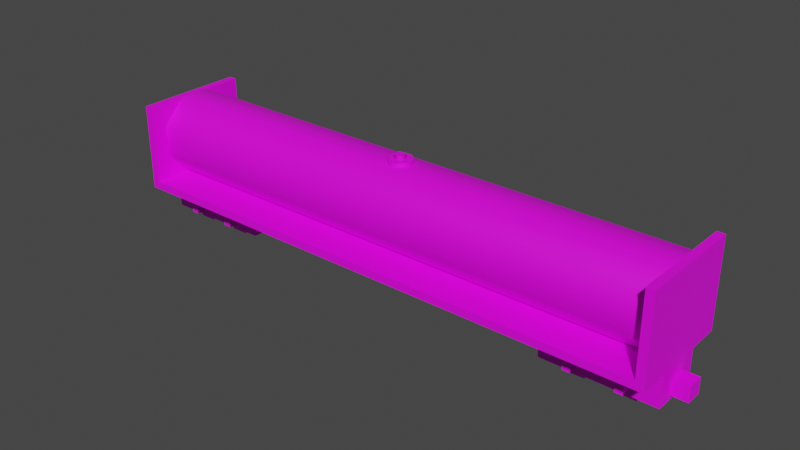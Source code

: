 # Source: zf8t.blend  (saved by Blender 3.6.13; exported with 4.5.12 LTS)
import bpy
from mathutils import Matrix  # noqa: F401  (used for matrix-valued properties, if any)

bpy.ops.wm.read_factory_settings(use_empty=True)
scene = bpy.context.scene
scene.name = 'Scene'

# ---- collections
col_collection = bpy.data.collections.new('Collection'); scene.collection.children.link(col_collection)

# ---- images (referenced by path relative to the original .blend; pixels are not part of the script)
import os
ASSET_DIR = os.environ.get("B2B_ASSET_DIR", "")  # directory of the original .blend (textures are referenced by path, not embedded)
HERE = os.path.dirname(os.path.abspath(__file__))  # packed textures are extracted next to this script under _unpacked/

def load_image(name, relpath, width, height, colorspace="sRGB"):
    """Load a texture the original file referenced (path relative to the .blend, or extracted next to this script)."""
    p = next((c for c in (os.path.join(HERE, relpath), os.path.join(ASSET_DIR, relpath)) if relpath and os.path.exists(c)), "")
    if p:
        img = bpy.data.images.load(p, check_existing=True)
        img.name = name
    else:  # same state as the original file: an image datablock whose file is absent (Cycles renders it pink)
        img = bpy.data.images.new(name, width, height)
        img.source = "FILE"
        img.filepath = "//" + (relpath or name)
    img.colorspace_settings.name = colorspace
    return img
img_wheel_png = load_image('wheel.png', 'wheel.png', 1024, 1024, 'sRGB')
img_carriage_base_png = load_image('carriage_base.png', 'carriage_base.png', 1024, 1024, 'sRGB')
img_coupler_png = load_image('coupler.png', 'coupler.png', 1024, 1024, 'sRGB')

# ---- materials (node trees are filled in below, after node groups)
mat_wheel = bpy.data.materials.new('Wheel')
mat_wheel.use_transparent_shadow = False
mat_coachbase = bpy.data.materials.new('CoachBase')
mat_coachbase.use_transparent_shadow = False
mat_coupler = bpy.data.materials.new('Coupler')
mat_coupler.use_transparent_shadow = False

# ---- node groups
ng_auto_smooth = bpy.data.node_groups.new('Auto Smooth', 'GeometryNodeTree')
_s = ng_auto_smooth.interface.new_socket(name='Geometry', in_out='OUTPUT', socket_type='NodeSocketGeometry')
_s = ng_auto_smooth.interface.new_socket(name='Geometry', in_out='INPUT', socket_type='NodeSocketGeometry')
_s = ng_auto_smooth.interface.new_socket(name='Angle', in_out='INPUT', socket_type='NodeSocketFloat')
_s.subtype = 'ANGLE'
_s.min_value = 0.0
_s.max_value = 3.142
ng_auto_smooth.is_modifier = True
_N = ng_auto_smooth.nodes; _L = ng_auto_smooth.links
n0 = _N.new('NodeGroupOutput'); n0.name = 'Group Output'; n0.location = (480, -100)
n1 = _N.new('NodeGroupInput'); n1.name = 'Group Input'; n1.location = (-420, -300)
n2 = _N.new('NodeGroupInput'); n2.name = 'Group Input.001'; n2.location = (-60, -100)
n3 = _N.new('GeometryNodeSetShadeSmooth'); n3.name = 'Set Shade Smooth'; n3.location = (120, -100)
n3.domain = 'EDGE'
n4 = _N.new('GeometryNodeSetShadeSmooth'); n4.name = 'Set Shade Smooth.001'; n4.location = (300, -100)
n5 = _N.new('GeometryNodeInputMeshEdgeAngle'); n5.name = 'Edge Angle'; n5.location = (-420, -220)
n6 = _N.new('GeometryNodeInputEdgeSmooth'); n6.name = 'Is Edge Smooth'; n6.location = (-60, -160)
n7 = _N.new('GeometryNodeInputShadeSmooth'); n7.name = 'Is Face Smooth'; n7.location = (-240, -340)
n8 = _N.new('FunctionNodeBooleanMath'); n8.name = 'Boolean Math'; n8.location = (-60, -220)
n9 = _N.new('FunctionNodeCompare'); n9.name = 'Compare'; n9.location = (-240, -180)
n9.operation = 'LESS_EQUAL'
_L.new(n5.outputs[0], n9.inputs[0])
_L.new(n4.outputs[0], n0.inputs[0])
_L.new(n1.outputs[1], n9.inputs[1])
_L.new(n9.outputs[0], n8.inputs[0])
_L.new(n7.outputs[0], n8.inputs[1])
_L.new(n2.outputs[0], n3.inputs[0])
_L.new(n6.outputs[0], n3.inputs[1])
_L.new(n3.outputs[0], n4.inputs[0])
_L.new(n8.outputs[0], n3.inputs[2])
n0.is_active_output = True

# ---- material node trees
mat_wheel.use_nodes = True; mat_wheel.node_tree.nodes.clear()
_N = mat_wheel.node_tree.nodes; _L = mat_wheel.node_tree.links
n0 = _N.new('ShaderNodeBsdfPrincipled'); n0.name = 'Principled BSDF'; n0.location = (10, 300)
n0.distribution = 'GGX'
n0.subsurface_method = 'RANDOM_WALK_SKIN'
n0.inputs[3].default_value = 1.45
n0.inputs[27].default_value = (0.0, 0.0, 0.0, 1.0)
n0.inputs[28].default_value = 1.0
n1 = _N.new('ShaderNodeOutputMaterial'); n1.name = 'Material Output'; n1.location = (300, 300)
n2 = _N.new('ShaderNodeTexImage'); n2.name = 'Image Texture'; n2.location = (-280, 280)
n2.image = img_wheel_png
n2.interpolation = 'Closest'
_L.new(n0.outputs[0], n1.inputs[0])
_L.new(n2.outputs[0], n0.inputs[0])
n1.is_active_output = True
mat_coachbase.use_nodes = True; mat_coachbase.node_tree.nodes.clear()
_N = mat_coachbase.node_tree.nodes; _L = mat_coachbase.node_tree.links
n0 = _N.new('ShaderNodeBsdfPrincipled'); n0.name = 'Principled BSDF'; n0.location = (10, 300)
n0.distribution = 'GGX'
n0.subsurface_method = 'RANDOM_WALK_SKIN'
n0.inputs[3].default_value = 1.45
n0.inputs[27].default_value = (0.0, 0.0, 0.0, 1.0)
n0.inputs[28].default_value = 1.0
n1 = _N.new('ShaderNodeOutputMaterial'); n1.name = 'Material Output'; n1.location = (300, 300)
n2 = _N.new('ShaderNodeTexImage'); n2.name = 'Image Texture'; n2.location = (-280, 280)
n2.image = img_carriage_base_png
n2.interpolation = 'Closest'
_L.new(n0.outputs[0], n1.inputs[0])
_L.new(n2.outputs[0], n0.inputs[0])
n1.is_active_output = True
mat_coupler.use_nodes = True; mat_coupler.node_tree.nodes.clear()
_N = mat_coupler.node_tree.nodes; _L = mat_coupler.node_tree.links
n0 = _N.new('ShaderNodeBsdfPrincipled'); n0.name = 'Principled BSDF'; n0.location = (10, 300)
n0.distribution = 'GGX'
n0.subsurface_method = 'RANDOM_WALK_SKIN'
n0.inputs[3].default_value = 1.45
n0.inputs[27].default_value = (0.0, 0.0, 0.0, 1.0)
n0.inputs[28].default_value = 1.0
n1 = _N.new('ShaderNodeOutputMaterial'); n1.name = 'Material Output'; n1.location = (300, 300)
n2 = _N.new('ShaderNodeTexImage'); n2.name = 'Image Texture'; n2.location = (-280, 280)
n2.image = img_coupler_png
n2.interpolation = 'Closest'
_L.new(n0.outputs[0], n1.inputs[0])
_L.new(n2.outputs[0], n0.inputs[0])
n1.is_active_output = True

# ---- world
world_world = bpy.data.worlds.new('World'); scene.world = world_world
world_world.use_nodes = True; world_world.node_tree.nodes.clear()
_N = world_world.node_tree.nodes; _L = world_world.node_tree.links
n0 = _N.new('ShaderNodeOutputWorld'); n0.name = 'World Output'; n0.location = (300, 300)
n1 = _N.new('ShaderNodeBackground'); n1.name = 'Background'; n1.location = (10, 300)
n1.inputs[0].default_value = (0.05088, 0.05088, 0.05088, 1.0)
_L.new(n1.outputs[0], n0.inputs[0])
n0.is_active_output = True
world_world.color = (0.05088, 0.05088, 0.05088)
world_world.use_sun_shadow = False
world_world.sun_shadow_jitter_overblur = 0.0

# ---- meshes
me_cube_001 = bpy.data.meshes.new('Cube.001')
me_cube_001.from_pydata([(-1.0, 1.0, -2.0), (-1.0, 1.0, 2.0), (-2.0, 1.0, 1.0), (-1.0, 2.0, -2.0), (-2.0, 2.0, -1.0), (-2.0, 2.0, 1.0), (-1.0, 2.0, 2.0), (1.0, 1.0, -2.0), (2.0, 1.0, -1.0), (1.0, 1.0, 2.0), (2.0, 2.0, -1.0), (1.0, 2.0, -2.0), (1.0, 2.0, 2.0), (2.0, 2.0, 1.0), (-2.5, 0.9, -1.0), (-1.0, 0.9, 2.5), (1.0, 0.9, -2.5), (2.5, 0.9, 1.0), (-1.0, 1.0, -1.0), (-1.0, 1.0, 1.0), (-1.0, 2.0, -1.0), (-1.0, 2.0, 1.0), (1.0, 1.0, -1.0), (1.0, 1.0, 1.0), (1.0, 2.0, -1.0), (1.0, 2.0, 1.0), (-0.5, -4.0, -0.5), (-0.5, -4.0, 0.5), (-0.5, 4.0, -0.5), (-0.5, 4.0, 0.5), (0.5, -4.0, -0.5), (0.5, -4.0, 0.5), (0.5, 4.0, -0.5), (0.5, 4.0, 0.5), (-1.0, 0.9, -2.0), (-2.0, 0.9, -1.0), (-2.0, 0.9, 1.0), (-1.0, 0.9, 2.0), (2.0, 0.9, -1.0), (1.0, 0.9, -2.0), (1.0, 0.9, 2.0), (2.0, 0.9, 1.0), (-1.0, 0.9, -2.5), (-2.5, 0.9, 1.0), (2.5, 0.9, -1.0), (1.0, 0.9, 2.5), (-2.0, 1.0, -1.0), (2.0, 1.0, 1.0), (2.0, -1.0, -1.0), (1.0, -1.0, -2.0), (2.0, -1.0, 1.0), (1.0, -2.0, -2.0), (2.0, -2.0, -1.0), (2.0, -2.0, 1.0), (1.0, -2.0, 2.0), (-1.0, -1.0, -2.0), (-2.0, -1.0, -1.0), (-2.0, -1.0, 1.0), (-1.0, -1.0, 2.0), (-2.0, -2.0, -1.0), (-1.0, -2.0, -2.0), (-1.0, -2.0, 2.0), (-2.0, -2.0, 1.0), (2.5, -0.9, -1.0), (1.0, -0.9, 2.5), (2.5, -0.9, 1.0), (-1.0, -0.9, -2.5), (-2.5, -0.9, 1.0), (-2.5, -0.9, -1.0), (1.0, -1.0, -1.0), (1.0, -1.0, 1.0), (1.0, -2.0, -1.0), (1.0, -2.0, 1.0), (-1.0, -1.0, -1.0), (-1.0, -1.0, 1.0), (-1.0, -2.0, -1.0), (-1.0, -2.0, 1.0), (1.0, -0.9, -2.0), (2.0, -0.9, -1.0), (2.0, -0.9, 1.0), (1.0, -0.9, 2.0), (-2.0, -0.9, -1.0), (-1.0, -0.9, -2.0), (-1.0, -0.9, 2.0), (-2.0, -0.9, 1.0), (1.0, -0.9, -2.5), (-1.0, -0.9, 2.5), (1.0, -1.0, 2.0)], [], [(3, 11, 7, 0), (10, 13, 47, 8), (12, 6, 1, 9), (46, 2, 5, 4), (3, 0, 46, 4), (1, 6, 5, 2), (7, 11, 10, 8), (12, 9, 47, 13), (35, 34, 39, 38, 41, 40, 37, 36), (18, 19, 23, 22), (18, 20, 21, 19), (10, 24, 25, 13), (24, 22, 23, 25), (12, 25, 21, 6), (20, 18, 22, 24), (25, 23, 19, 21), (12, 13, 25), (4, 5, 21, 20), (5, 6, 21), (3, 20, 24, 11), (3, 4, 20), (10, 11, 24), (26, 27, 29, 28), (32, 33, 31, 30), (28, 32, 30, 26), (33, 29, 27, 31), (15, 37, 40, 45), (45, 40, 41, 17), (44, 17, 41, 38), (44, 38, 39, 16), (16, 39, 34, 42), (14, 35, 36, 43), (43, 36, 37, 15), (42, 34, 35, 14), (15, 45, 9, 1), (45, 17, 47, 9), (44, 8, 47, 17), (44, 16, 7, 8), (16, 42, 0, 7), (14, 43, 2, 46), (43, 15, 1, 2), (42, 14, 46, 0), (51, 60, 55, 49), (59, 62, 57, 56), (61, 54, 87, 58), (48, 50, 53, 52), (51, 49, 48, 52), (87, 54, 53, 50), (55, 60, 59, 56), (61, 58, 57, 62), (78, 77, 82, 81, 84, 83, 80, 79), (69, 70, 74, 73), (69, 71, 72, 70), (59, 75, 76, 62), (75, 73, 74, 76), (61, 76, 72, 54), (71, 69, 73, 75), (76, 74, 70, 72), (61, 62, 76), (52, 53, 72, 71), (53, 54, 72), (51, 71, 75, 60), (51, 52, 71), (59, 60, 75), (64, 80, 83, 86), (86, 83, 84, 67), (68, 67, 84, 81), (68, 81, 82, 66), (66, 82, 77, 85), (63, 78, 79, 65), (65, 79, 80, 64), (85, 77, 78, 63), (64, 86, 58, 87), (86, 67, 57, 58), (68, 56, 57, 67), (68, 66, 55, 56), (66, 85, 49, 55), (63, 65, 50, 48), (65, 64, 87, 50), (85, 63, 48, 49), (28, 29, 33, 32), (26, 30, 31, 27)])
me_cube_001.polygons.foreach_set('use_smooth', [True] * 82)
_k = set([(0, 7), (0, 46), (1, 2), (1, 9), (2, 46), (3, 4), (3, 11), (4, 5), (5, 6), (6, 12), (7, 8), (8, 47), (9, 47), (10, 11), (10, 13), (12, 13), (18, 19), (18, 20), (18, 22), (19, 21), (19, 23), (20, 21), (20, 24), (21, 25), (22, 23), (22, 24), (23, 25), (24, 25), (26, 27), (26, 30), (27, 31), (28, 29), (28, 32), (29, 33), (30, 31), (32, 33), (48, 49), (48, 50), (49, 55), (50, 87), (51, 52), (51, 60), (52, 53), (53, 54), (54, 61), (55, 56), (56, 57), (57, 58), (58, 87), (59, 60), (59, 62), (61, 62), (69, 70), (69, 73), (70, 74), (71, 72), (71, 75), (72, 76), (73, 74), (75, 76)])
me_cube_001.attributes.new('sharp_edge', 'BOOLEAN', 'EDGE').data.foreach_set('value', [ (min(e.vertices), max(e.vertices)) in _k for e in me_cube_001.edges])
_uv = me_cube_001.uv_layers.new(name='UVMap')
_uv.uv.foreach_set('vector', [0.0625, 0.5625, 0.1875, 0.5625, 0.1875, 0.5, 0.0625, 0.5, 0.25, 0.4375, 0.375, 0.4375, 0.375, 0.5, 0.25, 0.5, 0.1875, 0.5, 0.0625, 0.5, 0.0625, 0.4375, 0.1875, 0.4375, 0.25, 0.5625, 0.375, 0.5625, 0.375, 0.5, 0.25, 0.5, 0.0625, 0.5625, 0.0625, 0.5, 0.0, 0.5, 0.0, 0.5625, 0.0625, 0.4375, 0.0625, 0.5, 0.0, 0.5, 0.0, 0.4375, 0.1875, 0.4375, 0.1875, 0.5, 0.25, 0.5, 0.25, 0.4375, 0.1875, 0.5625, 0.1875, 0.5, 0.25, 0.5, 0.25, 0.5625, 0.6875, 0.125, 0.75, 0.0625, 0.875, 0.0625, 0.9375, 0.125, 0.9375, 0.25, 0.875, 0.3125, 0.75, 0.3125, 0.6875, 0.25, 0.375, 0.125, 0.5, 0.125, 0.5, 0.25, 0.375, 0.25, 0.1875, 0.625, 0.25, 0.625, 0.25, 0.75, 0.1875, 0.75, 0.25, 0.0625, 0.1875, 0.0625, 0.1875, 0.1875, 0.25, 0.1875, 0.1875, 0.625, 0.125, 0.625, 0.125, 0.75, 0.1875, 0.75, 0.1875, 0.25, 0.1875, 0.1875, 0.0625, 0.1875, 0.0625, 0.25, 0.0, 0.625, 0.0625, 0.625, 0.0625, 0.75, 0.0, 0.75, 0.0625, 0.75, 0.125, 0.75, 0.125, 0.625, 0.0625, 0.625, 0.1875, 0.25, 0.25, 0.1875, 0.1875, 0.1875, 0.0, 0.0625, 0.0, 0.1875, 0.0625, 0.1875, 0.0625, 0.0625, 0.0, 0.1875, 0.0625, 0.25, 0.0625, 0.1875, 0.0625, 0.0, 0.0625, 0.0625, 0.1875, 0.0625, 0.1875, 0.0, 0.0625, 0.0, 0.0, 0.0625, 0.0625, 0.0625, 0.25, 0.0625, 0.1875, 0.0, 0.1875, 0.0625, 0.375, 0.4375, 0.375, 0.5, 0.875, 0.5, 0.875, 0.4375, 0.875, 0.5625, 0.875, 0.625, 0.375, 0.625, 0.375, 0.5625, 0.875, 0.6875, 0.875, 0.625, 0.375, 0.625, 0.375, 0.6875, 0.875, 0.5, 0.875, 0.5625, 0.375, 0.5625, 0.375, 0.5, 0.75, 0.3438, 0.75, 0.3125, 0.875, 0.3125, 0.875, 0.3438, 0.875, 0.3438, 0.875, 0.3125, 0.9375, 0.25, 0.9688, 0.25, 0.9688, 0.125, 0.9688, 0.25, 0.9375, 0.25, 0.9375, 0.125, 0.9688, 0.125, 0.9375, 0.125, 0.875, 0.0625, 0.875, 0.03125, 0.875, 0.03125, 0.875, 0.0625, 0.75, 0.0625, 0.75, 0.03125, 0.6562, 0.125, 0.6875, 0.125, 0.6875, 0.25, 0.6562, 0.25, 0.6562, 0.25, 0.6875, 0.25, 0.75, 0.3125, 0.75, 0.3438, 0.75, 0.03125, 0.75, 0.0625, 0.6875, 0.125, 0.6562, 0.125, 0.375, 0.3438, 0.5, 0.3438, 0.5, 0.3125, 0.375, 0.3125, 0.5, 0.3438, 0.5938, 0.25, 0.5625, 0.25, 0.5, 0.3125, 0.5938, 0.125, 0.5625, 0.125, 0.5625, 0.25, 0.5938, 0.25, 0.5938, 0.125, 0.5, 0.03125, 0.5, 0.0625, 0.5625, 0.125, 0.5, 0.03125, 0.375, 0.03125, 0.375, 0.0625, 0.5, 0.0625, 0.2812, 0.125, 0.2812, 0.25, 0.3125, 0.25, 0.3125, 0.125, 0.2812, 0.25, 0.375, 0.3438, 0.375, 0.3125, 0.3125, 0.25, 0.375, 0.03125, 0.2812, 0.125, 0.3125, 0.125, 0.375, 0.0625, 0.0625, 0.5625, 0.1875, 0.5625, 0.1875, 0.5, 0.0625, 0.5, 0.25, 0.4375, 0.375, 0.4375, 0.375, 0.5, 0.25, 0.5, 0.1875, 0.5, 0.0625, 0.5, 0.0625, 0.4375, 0.1875, 0.4375, 0.25, 0.5625, 0.375, 0.5625, 0.375, 0.5, 0.25, 0.5, 0.0625, 0.5625, 0.0625, 0.5, 0.0, 0.5, 0.0, 0.5625, 0.0625, 0.4375, 0.0625, 0.5, 0.0, 0.5, 0.0, 0.4375, 0.1875, 0.4375, 0.1875, 0.5, 0.25, 0.5, 0.25, 0.4375, 0.1875, 0.5625, 0.1875, 0.5, 0.25, 0.5, 0.25, 0.5625, 0.6875, 0.125, 0.75, 0.0625, 0.875, 0.0625, 0.9375, 0.125, 0.9375, 0.25, 0.875, 0.3125, 0.75, 0.3125, 0.6875, 0.25, 0.375, 0.125, 0.5, 0.125, 0.5, 0.25, 0.375, 0.25, 0.1875, 0.625, 0.25, 0.625, 0.25, 0.75, 0.1875, 0.75, 0.25, 0.0625, 0.1875, 0.0625, 0.1875, 0.1875, 0.25, 0.1875, 0.1875, 0.625, 0.125, 0.625, 0.125, 0.75, 0.1875, 0.75, 0.1875, 0.25, 0.1875, 0.1875, 0.0625, 0.1875, 0.0625, 0.25, 0.0, 0.625, 0.0625, 0.625, 0.0625, 0.75, 0.0, 0.75, 0.0625, 0.75, 0.125, 0.75, 0.125, 0.625, 0.0625, 0.625, 0.1875, 0.25, 0.25, 0.1875, 0.1875, 0.1875, 0.0, 0.0625, 0.0, 0.1875, 0.0625, 0.1875, 0.0625, 0.0625, 0.0, 0.1875, 0.0625, 0.25, 0.0625, 0.1875, 0.0625, 0.0, 0.0625, 0.0625, 0.1875, 0.0625, 0.1875, 0.0, 0.0625, 0.0, 0.0, 0.0625, 0.0625, 0.0625, 0.25, 0.0625, 0.1875, 0.0, 0.1875, 0.0625, 0.75, 0.3438, 0.75, 0.3125, 0.875, 0.3125, 0.875, 0.3438, 0.875, 0.3438, 0.875, 0.3125, 0.9375, 0.25, 0.9688, 0.25, 0.9688, 0.125, 0.9688, 0.25, 0.9375, 0.25, 0.9375, 0.125, 0.9688, 0.125, 0.9375, 0.125, 0.875, 0.0625, 0.875, 0.03125, 0.875, 0.03125, 0.875, 0.0625, 0.75, 0.0625, 0.75, 0.03125, 0.6562, 0.125, 0.6875, 0.125, 0.6875, 0.25, 0.6562, 0.25, 0.6562, 0.25, 0.6875, 0.25, 0.75, 0.3125, 0.75, 0.3438, 0.75, 0.03125, 0.75, 0.0625, 0.6875, 0.125, 0.6562, 0.125, 0.375, 0.3438, 0.5, 0.3438, 0.5, 0.3125, 0.375, 0.3125, 0.5, 0.3438, 0.5938, 0.25, 0.5625, 0.25, 0.5, 0.3125, 0.5938, 0.125, 0.5625, 0.125, 0.5625, 0.25, 0.5938, 0.25, 0.5938, 0.125, 0.5, 0.03125, 0.5, 0.0625, 0.5625, 0.125, 0.5, 0.03125, 0.375, 0.03125, 0.375, 0.0625, 0.5, 0.0625, 0.2812, 0.125, 0.2812, 0.25, 0.3125, 0.25, 0.3125, 0.125, 0.2812, 0.25, 0.375, 0.3438, 0.375, 0.3125, 0.3125, 0.25, 0.375, 0.03125, 0.2812, 0.125, 0.3125, 0.125, 0.375, 0.0625, 0.9375, 0.5, 0.9375, 0.5625, 1.0, 0.5625, 1.0, 0.5, 0.9375, 0.625, 1.0, 0.625, 1.0, 0.6875, 0.9375, 0.6875])
me_cube_001.materials.append(mat_wheel)
me_cube_001.update()
me_cube_006 = bpy.data.meshes.new('Cube.006')
me_cube_006.from_pydata([(-1.0, 1.0, -2.0), (-1.0, 1.0, 2.0), (-2.0, 1.0, 1.0), (-1.0, 2.0, -2.0), (-2.0, 2.0, -1.0), (-2.0, 2.0, 1.0), (-1.0, 2.0, 2.0), (1.0, 1.0, -2.0), (2.0, 1.0, -1.0), (1.0, 1.0, 2.0), (2.0, 2.0, -1.0), (1.0, 2.0, -2.0), (1.0, 2.0, 2.0), (2.0, 2.0, 1.0), (-2.5, 0.9, -1.0), (-1.0, 0.9, -2.5), (-1.0, 0.9, 2.5), (1.0, 0.9, -2.5), (2.5, 0.9, -1.0), (2.5, 0.9, 1.0), (-1.0, 1.0, -1.0), (-1.0, 1.0, 1.0), (-1.0, 2.0, -1.0), (-1.0, 2.0, 1.0), (1.0, 1.0, -1.0), (1.0, 1.0, 1.0), (1.0, 2.0, -1.0), (1.0, 2.0, 1.0), (-0.5, -4.0, -0.5), (-0.5, -4.0, 0.5), (-0.5, 4.0, -0.5), (-0.5, 4.0, 0.5), (0.5, -4.0, 0.5), (0.5, 4.0, -0.5), (-1.0, 0.9, -2.0), (-2.0, 0.9, -1.0), (-2.0, 0.9, 1.0), (-1.0, 0.9, 2.0), (2.0, 0.9, -1.0), (1.0, 0.9, -2.0), (1.0, 0.9, 2.0), (2.0, 0.9, 1.0), (-2.5, 0.9, 1.0), (1.0, 0.9, 2.5), (-2.0, 1.0, -1.0), (2.0, 1.0, 1.0), (2.0, -1.0, -1.0), (1.0, -1.0, -2.0), (2.0, -1.0, 1.0), (1.0, -2.0, -2.0), (2.0, -2.0, -1.0), (2.0, -2.0, 1.0), (1.0, -2.0, 2.0), (-1.0, -1.0, -2.0), (-2.0, -1.0, -1.0), (-2.0, -1.0, 1.0), (-1.0, -1.0, 2.0), (-2.0, -2.0, -1.0), (-1.0, -2.0, -2.0), (-1.0, -2.0, 2.0), (-2.0, -2.0, 1.0), (2.5, -0.9, -1.0), (2.5, -0.9, 1.0), (1.0, -0.9, 2.5), (-1.0, -0.9, -2.5), (-1.0, -0.9, 2.5), (-2.5, -0.9, -1.0), (1.0, -1.0, -1.0), (1.0, -1.0, 1.0), (1.0, -2.0, -1.0), (1.0, -2.0, 1.0), (-1.0, -1.0, -1.0), (-1.0, -1.0, 1.0), (-1.0, -2.0, -1.0), (-1.0, -2.0, 1.0), (1.0, -0.9, -2.0), (2.0, -0.9, -1.0), (2.0, -0.9, 1.0), (1.0, -0.9, 2.0), (-2.0, -0.9, -1.0), (-1.0, -0.9, -2.0), (-1.0, -0.9, 2.0), (-2.0, -0.9, 1.0), (1.0, -0.9, -2.5), (-2.5, -0.9, 1.0), (1.0, -1.0, 2.0), (0.5, -4.0, -0.5), (0.5, 4.0, 0.5)], [], [(3, 11, 7, 0), (10, 13, 45, 8), (12, 6, 1, 9), (44, 2, 5, 4), (3, 0, 44, 4), (1, 6, 5, 2), (7, 11, 10, 8), (12, 9, 45, 13), (35, 34, 39, 38, 41, 40, 37, 36), (20, 21, 25, 24), (20, 22, 23, 21), (10, 26, 27, 13), (26, 24, 25, 27), (12, 27, 23, 6), (22, 20, 24, 26), (27, 25, 21, 23), (12, 13, 27), (4, 5, 23, 22), (5, 6, 23), (3, 22, 26, 11), (3, 4, 22), (10, 11, 26), (16, 37, 40, 43), (43, 40, 41, 19), (18, 19, 41, 38), (18, 38, 39, 17), (17, 39, 34, 15), (14, 35, 36, 42), (42, 36, 37, 16), (15, 34, 35, 14), (16, 43, 9, 1), (43, 19, 45, 9), (18, 8, 45, 19), (18, 17, 7, 8), (17, 15, 0, 7), (14, 42, 2, 44), (42, 16, 1, 2), (15, 14, 44, 0), (49, 58, 53, 47), (57, 60, 55, 54), (59, 52, 85, 56), (46, 48, 51, 50), (49, 47, 46, 50), (85, 52, 51, 48), (53, 58, 57, 54), (59, 56, 55, 60), (76, 75, 80, 79, 82, 81, 78, 77), (67, 68, 72, 71), (67, 69, 70, 68), (57, 73, 74, 60), (73, 71, 72, 74), (59, 74, 70, 52), (69, 67, 71, 73), (74, 72, 68, 70), (59, 60, 74), (50, 51, 70, 69), (51, 52, 70), (49, 69, 73, 58), (49, 50, 69), (57, 58, 73), (63, 78, 81, 65), (65, 81, 82, 84), (66, 84, 82, 79), (66, 79, 80, 64), (64, 80, 75, 83), (61, 76, 77, 62), (62, 77, 78, 63), (83, 75, 76, 61), (63, 65, 56, 85), (65, 84, 55, 56), (66, 54, 55, 84), (66, 64, 53, 54), (64, 83, 47, 53), (61, 62, 48, 46), (62, 63, 85, 48), (83, 61, 46, 47), (30, 31, 87, 33), (28, 86, 32, 29), (28, 29, 31, 30), (33, 87, 32, 86), (30, 33, 86, 28), (87, 31, 29, 32)])
me_cube_006.polygons.foreach_set('use_smooth', [True] * 82)
_k = set([(0, 7), (0, 44), (1, 2), (1, 9), (2, 44), (3, 4), (3, 11), (4, 5), (5, 6), (6, 12), (7, 8), (8, 45), (9, 45), (10, 11), (10, 13), (12, 13), (20, 21), (20, 22), (20, 24), (21, 23), (21, 25), (22, 23), (22, 26), (23, 27), (24, 25), (24, 26), (25, 27), (26, 27), (28, 29), (28, 86), (29, 32), (30, 31), (30, 33), (31, 87), (32, 86), (33, 87), (46, 47), (46, 48), (47, 53), (48, 85), (49, 50), (49, 58), (50, 51), (51, 52), (52, 59), (53, 54), (54, 55), (55, 56), (56, 85), (57, 58), (57, 60), (59, 60), (67, 68), (67, 71), (68, 72), (69, 70), (69, 73), (70, 74), (71, 72), (73, 74)])
me_cube_006.attributes.new('sharp_edge', 'BOOLEAN', 'EDGE').data.foreach_set('value', [ (min(e.vertices), max(e.vertices)) in _k for e in me_cube_006.edges])
_uv = me_cube_006.uv_layers.new(name='UVMap')
_uv.uv.foreach_set('vector', [0.0625, 0.5625, 0.1875, 0.5625, 0.1875, 0.5, 0.0625, 0.5, 0.25, 0.4375, 0.375, 0.4375, 0.375, 0.5, 0.25, 0.5, 0.1875, 0.5, 0.0625, 0.5, 0.0625, 0.4375, 0.1875, 0.4375, 0.25, 0.5625, 0.375, 0.5625, 0.375, 0.5, 0.25, 0.5, 0.0625, 0.5625, 0.0625, 0.5, 0.0, 0.5, 0.0, 0.5625, 0.0625, 0.4375, 0.0625, 0.5, 0.0, 0.5, 0.0, 0.4375, 0.1875, 0.4375, 0.1875, 0.5, 0.25, 0.5, 0.25, 0.4375, 0.1875, 0.5625, 0.1875, 0.5, 0.25, 0.5, 0.25, 0.5625, 0.6875, 0.125, 0.75, 0.0625, 0.875, 0.0625, 0.9375, 0.125, 0.9375, 0.25, 0.875, 0.3125, 0.75, 0.3125, 0.6875, 0.25, 0.375, 0.125, 0.5, 0.125, 0.5, 0.25, 0.375, 0.25, 0.1875, 0.625, 0.25, 0.625, 0.25, 0.75, 0.1875, 0.75, 0.25, 0.0625, 0.1875, 0.0625, 0.1875, 0.1875, 0.25, 0.1875, 0.1875, 0.625, 0.125, 0.625, 0.125, 0.75, 0.1875, 0.75, 0.1875, 0.25, 0.1875, 0.1875, 0.0625, 0.1875, 0.0625, 0.25, 0.0, 0.625, 0.0625, 0.625, 0.0625, 0.75, 0.0, 0.75, 0.0625, 0.75, 0.125, 0.75, 0.125, 0.625, 0.0625, 0.625, 0.1875, 0.25, 0.25, 0.1875, 0.1875, 0.1875, 0.0, 0.0625, 0.0, 0.1875, 0.0625, 0.1875, 0.0625, 0.0625, 0.0, 0.1875, 0.0625, 0.25, 0.0625, 0.1875, 0.0625, 0.0, 0.0625, 0.0625, 0.1875, 0.0625, 0.1875, 0.0, 0.0625, 0.0, 0.0, 0.0625, 0.0625, 0.0625, 0.25, 0.0625, 0.1875, 0.0, 0.1875, 0.0625, 0.75, 0.3438, 0.75, 0.3125, 0.875, 0.3125, 0.875, 0.3438, 0.875, 0.3438, 0.875, 0.3125, 0.9375, 0.25, 0.9688, 0.25, 0.9688, 0.125, 0.9688, 0.25, 0.9375, 0.25, 0.9375, 0.125, 0.9688, 0.125, 0.9375, 0.125, 0.875, 0.0625, 0.875, 0.03125, 0.875, 0.03125, 0.875, 0.0625, 0.75, 0.0625, 0.75, 0.03125, 0.6562, 0.125, 0.6875, 0.125, 0.6875, 0.25, 0.6562, 0.25, 0.6562, 0.25, 0.6875, 0.25, 0.75, 0.3125, 0.75, 0.3438, 0.75, 0.03125, 0.75, 0.0625, 0.6875, 0.125, 0.6562, 0.125, 0.375, 0.3438, 0.5, 0.3438, 0.5, 0.3125, 0.375, 0.3125, 0.5, 0.3438, 0.5938, 0.25, 0.5625, 0.25, 0.5, 0.3125, 0.5938, 0.125, 0.5625, 0.125, 0.5625, 0.25, 0.5938, 0.25, 0.5938, 0.125, 0.5, 0.03125, 0.5, 0.0625, 0.5625, 0.125, 0.5, 0.03125, 0.375, 0.03125, 0.375, 0.0625, 0.5, 0.0625, 0.2812, 0.125, 0.2812, 0.25, 0.3125, 0.25, 0.3125, 0.125, 0.2812, 0.25, 0.375, 0.3438, 0.375, 0.3125, 0.3125, 0.25, 0.375, 0.03125, 0.2812, 0.125, 0.3125, 0.125, 0.375, 0.0625, 0.0625, 0.5625, 0.1875, 0.5625, 0.1875, 0.5, 0.0625, 0.5, 0.25, 0.4375, 0.375, 0.4375, 0.375, 0.5, 0.25, 0.5, 0.1875, 0.5, 0.0625, 0.5, 0.0625, 0.4375, 0.1875, 0.4375, 0.25, 0.5625, 0.375, 0.5625, 0.375, 0.5, 0.25, 0.5, 0.0625, 0.5625, 0.0625, 0.5, 0.0, 0.5, 0.0, 0.5625, 0.0625, 0.4375, 0.0625, 0.5, 0.0, 0.5, 0.0, 0.4375, 0.1875, 0.4375, 0.1875, 0.5, 0.25, 0.5, 0.25, 0.4375, 0.1875, 0.5625, 0.1875, 0.5, 0.25, 0.5, 0.25, 0.5625, 0.6875, 0.125, 0.75, 0.0625, 0.875, 0.0625, 0.9375, 0.125, 0.9375, 0.25, 0.875, 0.3125, 0.75, 0.3125, 0.6875, 0.25, 0.375, 0.125, 0.5, 0.125, 0.5, 0.25, 0.375, 0.25, 0.1875, 0.625, 0.25, 0.625, 0.25, 0.75, 0.1875, 0.75, 0.25, 0.0625, 0.1875, 0.0625, 0.1875, 0.1875, 0.25, 0.1875, 0.1875, 0.625, 0.125, 0.625, 0.125, 0.75, 0.1875, 0.75, 0.1875, 0.25, 0.1875, 0.1875, 0.0625, 0.1875, 0.0625, 0.25, 0.0, 0.625, 0.0625, 0.625, 0.0625, 0.75, 0.0, 0.75, 0.0625, 0.75, 0.125, 0.75, 0.125, 0.625, 0.0625, 0.625, 0.1875, 0.25, 0.25, 0.1875, 0.1875, 0.1875, 0.0, 0.0625, 0.0, 0.1875, 0.0625, 0.1875, 0.0625, 0.0625, 0.0, 0.1875, 0.0625, 0.25, 0.0625, 0.1875, 0.0625, 0.0, 0.0625, 0.0625, 0.1875, 0.0625, 0.1875, 0.0, 0.0625, 0.0, 0.0, 0.0625, 0.0625, 0.0625, 0.25, 0.0625, 0.1875, 0.0, 0.1875, 0.0625, 0.75, 0.3438, 0.75, 0.3125, 0.875, 0.3125, 0.875, 0.3438, 0.875, 0.3438, 0.875, 0.3125, 0.9375, 0.25, 0.9688, 0.25, 0.9688, 0.125, 0.9688, 0.25, 0.9375, 0.25, 0.9375, 0.125, 0.9688, 0.125, 0.9375, 0.125, 0.875, 0.0625, 0.875, 0.03125, 0.875, 0.03125, 0.875, 0.0625, 0.75, 0.0625, 0.75, 0.03125, 0.6562, 0.125, 0.6875, 0.125, 0.6875, 0.25, 0.6562, 0.25, 0.6562, 0.25, 0.6875, 0.25, 0.75, 0.3125, 0.75, 0.3438, 0.75, 0.03125, 0.75, 0.0625, 0.6875, 0.125, 0.6562, 0.125, 0.375, 0.3438, 0.5, 0.3438, 0.5, 0.3125, 0.375, 0.3125, 0.5, 0.3438, 0.5938, 0.25, 0.5625, 0.25, 0.5, 0.3125, 0.5938, 0.125, 0.5625, 0.125, 0.5625, 0.25, 0.5938, 0.25, 0.5938, 0.125, 0.5, 0.03125, 0.5, 0.0625, 0.5625, 0.125, 0.5, 0.03125, 0.375, 0.03125, 0.375, 0.0625, 0.5, 0.0625, 0.2812, 0.125, 0.2812, 0.25, 0.3125, 0.25, 0.3125, 0.125, 0.2812, 0.25, 0.375, 0.3438, 0.375, 0.3125, 0.3125, 0.25, 0.375, 0.03125, 0.2812, 0.125, 0.3125, 0.125, 0.375, 0.0625, 0.9375, 0.5, 0.9375, 0.5625, 1.0, 0.5625, 1.0, 0.5, 0.9375, 0.625, 1.0, 0.625, 1.0, 0.6875, 0.9375, 0.6875, 0.375, 0.4375, 0.375, 0.5, 0.875, 0.5, 0.875, 0.4375, 0.875, 0.5625, 0.875, 0.625, 0.375, 0.625, 0.375, 0.5625, 0.875, 0.6875, 0.875, 0.625, 0.375, 0.625, 0.375, 0.6875, 0.875, 0.5, 0.875, 0.5625, 0.375, 0.5625, 0.375, 0.5])
me_cube_006.materials.append(mat_wheel)
me_cube_006.update()
me_cube_002 = bpy.data.meshes.new('Cube.002')
me_cube_002.from_pydata([(-7.0, -3.0, -2.0), (-7.0, -3.0, 2.0), (-6.0, -2.0, -2.0), (-6.0, -2.0, 2.0), (-7.0, 3.0, -2.0), (-7.0, 3.0, 2.0), (-6.0, 2.0, -2.0), (-6.0, 2.0, 2.0), (7.0, 3.0, 2.0), (7.0, 3.0, -2.0), (6.0, 2.0, -2.0), (6.0, 2.0, 2.0), (7.0, -3.0, -2.0), (7.0, -3.0, 2.0), (6.0, -2.0, -2.0), (6.0, -2.0, 2.0)], [], [(12, 13, 1, 0), (10, 11, 7, 6), (10, 6, 4, 9), (2, 6, 7, 3), (0, 1, 5, 4), (2, 0, 4, 6), (4, 5, 8, 9), (2, 3, 15, 14), (2, 14, 12, 0), (10, 14, 15, 11), (9, 8, 13, 12), (10, 9, 12, 14)])
_uv = me_cube_002.uv_layers.new(name='UVMap')
_uv.uv.foreach_set('vector', [0.5938, 0.9375, 0.5938, 1.0, 0.375, 1.0, 0.375, 0.9375, 0.5781, 0.5938, 0.5781, 0.6562, 0.3906, 0.6562, 0.3906, 0.5938, 0.5781, 0.8281, 0.3906, 0.8281, 0.375, 0.8438, 0.5938, 0.8438, 0.2969, 0.6719, 0.3594, 0.6719, 0.3594, 0.7344, 0.2969, 0.7344, 0.2812, 0.9375, 0.2812, 1.0, 0.375, 1.0, 0.375, 0.9375, 0.3906, 0.7656, 0.375, 0.75, 0.375, 0.8438, 0.3906, 0.8281, 0.375, 0.8594, 0.375, 0.9219, 0.5938, 0.9219, 0.5938, 0.8594, 0.3906, 0.6719, 0.3906, 0.7344, 0.5781, 0.7344, 0.5781, 0.6719, 0.3906, 0.7656, 0.5781, 0.7656, 0.5938, 0.75, 0.375, 0.75, 0.2969, 0.6719, 0.3594, 0.6719, 0.3594, 0.7344, 0.2969, 0.7344, 0.2812, 0.9375, 0.2812, 1.0, 0.375, 1.0, 0.375, 0.9375, 0.5781, 0.8281, 0.5938, 0.8438, 0.5938, 0.75, 0.5781, 0.7656])
me_cube_002.materials.append(mat_coachbase)
me_cube_002.update()
me_cube_004 = bpy.data.meshes.new('Cube.004')
me_cube_004.from_pydata([(-35.0, -7.0, -3.5), (-35.0, 7.0, -3.5), (-35.0, -7.0, 7.5), (-35.0, 7.0, 7.5), (-34.0, -7.0, -2.5), (-34.0, 7.0, -2.5), (-34.0, -7.0, 7.5), (-34.0, 7.0, 7.5), (-19.0, -7.0, -2.5), (-19.0, 7.0, -2.5), (19.0, -7.0, -2.5), (35.0, -7.0, 7.5), (35.0, -7.0, -3.5), (35.0, 7.0, 7.5), (34.0, -7.0, 7.5), (34.0, 7.0, 7.5), (34.0, -7.0, -2.5), (34.0, 7.0, -2.5), (19.0, 7.0, -2.5), (19.0, -7.0, -3.5), (35.0, 7.0, -3.5), (19.0, 7.0, -3.5), (-19.0, 7.0, -3.5), (-19.0, -7.0, -3.5)], [], [(0, 1, 3, 2), (6, 2, 3, 7), (5, 4, 6, 7), (9, 5, 7, 3, 1, 22), (8, 4, 5, 9), (0, 2, 6, 4, 8, 23), (1, 0, 23, 22), (10, 8, 9, 18), (19, 10, 16, 14, 11, 12), (20, 12, 11, 13), (11, 14, 15, 13), (16, 17, 15, 14), (16, 10, 18, 17), (21, 19, 12, 20), (17, 18, 21, 20, 13, 15), (23, 8, 10, 19), (22, 23, 19, 21), (18, 9, 22, 21)])
_uv = me_cube_004.uv_layers.new(name='UVMap')
_uv.uv.foreach_set('vector', [0.7812, 0.2188, 1.0, 0.2188, 1.0, 0.3906, 0.7812, 0.3906, 0.1562, 0.0, 0.1406, 0.0, 0.1406, 0.2188, 0.1562, 0.2188, 1.0, 0.0625, 0.7812, 0.0625, 0.7812, 0.2188, 1.0, 0.2188, 0.5312, 0.2344, 0.7656, 0.2344, 0.7656, 0.3906, 0.7812, 0.3906, 0.7812, 0.2188, 0.5312, 0.2188, 0.4063, 0.2344, 0.1719, 0.2344, 0.1719, 0.4531, 0.4062, 0.4531, 0.1562, 0.2188, 0.1562, 0.3906, 0.1719, 0.3906, 0.1719, 0.2344, 0.4063, 0.2344, 0.4062, 0.2188, 0.1562, 0.2188, 0.1562, 0.0, 0.4062, 0.0, 0.4063, 0.2188, 0.7656, 0.2344, 0.1719, 0.2344, 0.1719, 0.4531, 0.7656, 0.4531, 0.5312, 0.2188, 0.5312, 0.2344, 0.7656, 0.2344, 0.7656, 0.3906, 0.7812, 0.3906, 0.7812, 0.2188, 1.0, 0.2188, 0.7812, 0.2188, 0.7812, 0.3906, 1.0, 0.3906, 0.1562, 0.0, 0.1406, 0.0, 0.1406, 0.2188, 0.1562, 0.2188, 0.7812, 0.0625, 1.0, 0.0625, 1.0, 0.2188, 0.7812, 0.2188, 0.7656, 0.2344, 0.5312, 0.2344, 0.5312, 0.4531, 0.7656, 0.4531, 0.5312, 0.2188, 0.5312, 0.0, 0.7812, 0.0, 0.7812, 0.2188, 0.1719, 0.2344, 0.4062, 0.2344, 0.4062, 0.2188, 0.1562, 0.2188, 0.1562, 0.3906, 0.1719, 0.3906, 0.1719, 0.2188, 0.1719, 0.2344, 0.7656, 0.2344, 0.7656, 0.2188, 0.1719, 0.2188, 0.1719, 0.0, 0.7656, 0.0, 0.7656, 0.2188, 0.1719, 0.2344, 0.7656, 0.2344, 0.7656, 0.2188, 0.1719, 0.2188])
me_cube_004.materials.append(mat_coachbase)
me_cube_004.update()
me_cube_016 = bpy.data.meshes.new('Cube.016')
me_cube_016.from_pydata([(-1.0, -1.0, -1.0), (-1.0, -1.0, 1.0), (-1.0, 1.0, -1.0), (-1.0, 1.0, 1.0), (1.0, -1.0, -1.0), (1.0, -1.0, 1.0), (1.0, 1.0, -1.0), (1.0, 1.0, 1.0)], [], [(2, 3, 7, 6), (6, 7, 5, 4), (4, 5, 1, 0), (2, 6, 4, 0), (7, 3, 1, 5)])
_uv = me_cube_016.uv_layers.new(name='UVMap')
_uv.uv.foreach_set('vector', [1.0, 0.375, 1.0, 0.625, 0.75, 0.625, 0.75, 0.375, 0.625, 0.375, 0.625, 0.625, 0.375, 0.625, 0.375, 0.375, 0.25, 0.375, 0.25, 0.625, 0.0, 0.625, 0.0, 0.375, 0.625, 0.0, 0.625, 0.25, 0.375, 0.25, 0.375, 7.451e-09, 0.625, 0.75, 0.625, 1.0, 0.375, 1.0, 0.375, 0.75])
me_cube_016.materials.append(mat_coupler)
me_cube_016.update()
me_cube_008 = bpy.data.meshes.new('Cube.008')
me_cube_008.from_pydata([(-1.0, -1.0, -1.0), (-1.0, -1.0, 1.0), (-1.0, 1.0, -1.0), (-1.0, 1.0, 1.0), (1.0, -1.0, -1.0), (1.0, -1.0, 1.0), (1.0, 1.0, -1.0), (1.0, 1.0, 1.0)], [], [(2, 3, 7, 6), (6, 7, 5, 4), (4, 5, 1, 0), (2, 6, 4, 0), (7, 3, 1, 5)])
_uv = me_cube_008.uv_layers.new(name='UVMap')
_uv.uv.foreach_set('vector', [1.0, 0.375, 1.0, 0.625, 0.75, 0.625, 0.75, 0.375, 0.625, 0.375, 0.625, 0.625, 0.375, 0.625, 0.375, 0.375, 0.25, 0.375, 0.25, 0.625, 0.0, 0.625, 0.0, 0.375, 0.625, 0.0, 0.625, 0.25, 0.375, 0.25, 0.375, 7.451e-09, 0.625, 0.75, 0.625, 1.0, 0.375, 1.0, 0.375, 0.75])
me_cube_008.materials.append(mat_coupler)
me_cube_008.update()
me_cube_011 = bpy.data.meshes.new('Cube.011')
me_cube_011.from_pydata([(7.0, -3.0, -2.0), (7.0, -3.0, 2.0), (6.0, -2.0, -2.0), (6.0, -2.0, 2.0), (7.0, 3.0, -2.0), (7.0, 3.0, 2.0), (6.0, 2.0, -2.0), (6.0, 2.0, 2.0), (-6.0, -2.0, 2.0), (-7.0, -3.0, -2.0), (-6.0, 2.0, -2.0), (-7.0, 3.0, 2.0), (-6.0, -2.0, -2.0), (-7.0, -3.0, 2.0), (-6.0, 2.0, 2.0), (-7.0, 3.0, -2.0), (-7.0, 3.0, -2.0), (-7.0, 3.0, 2.0), (-6.0, 2.0, -2.0), (-6.0, 2.0, 2.0), (-7.0, -3.0, -2.0), (-7.0, -3.0, 2.0), (-6.0, -2.0, -2.0), (-6.0, -2.0, 2.0)], [], [(12, 8, 3, 2), (12, 2, 0, 9), (15, 11, 5, 4), (2, 3, 7, 6), (1, 0, 4, 5), (0, 2, 6, 4), (6, 7, 14, 10), (6, 10, 15, 4), (0, 1, 13, 9), (18, 19, 23, 22), (17, 16, 20, 21), (16, 18, 22, 20)])
_uv = me_cube_011.uv_layers.new(name='UVMap')
_uv.uv.foreach_set('vector', [0.7969, 0.6719, 0.7969, 0.7344, 0.9844, 0.7344, 0.9844, 0.6719, 0.7969, 0.7656, 0.9844, 0.7656, 1.0, 0.75, 0.7812, 0.75, 0.7812, 0.8594, 0.7812, 0.9219, 1.0, 0.9219, 1.0, 0.8594, 0.2969, 0.5938, 0.2969, 0.6562, 0.3594, 0.6562, 0.3594, 0.5938, 0.2812, 0.9219, 0.2812, 0.8594, 0.375, 0.8594, 0.375, 0.9219, 1.0, 0.75, 0.9844, 0.7656, 0.9844, 0.8281, 1.0, 0.8438, 0.9844, 0.5938, 0.9844, 0.6562, 0.7969, 0.6562, 0.7969, 0.5938, 0.9844, 0.8281, 0.7969, 0.8281, 0.7812, 0.8438, 1.0, 0.8438, 1.0, 0.9375, 1.0, 1.0, 0.7812, 1.0, 0.7812, 0.9375, 0.2969, 0.5938, 0.2969, 0.6562, 0.3594, 0.6562, 0.3594, 0.5938, 0.2812, 0.9219, 0.2812, 0.8594, 0.375, 0.8594, 0.375, 0.9219, 0.7812, 0.8438, 0.7969, 0.8281, 0.7969, 0.7656, 0.7812, 0.75])
me_cube_011.materials.append(mat_coachbase)
me_cube_011.update()
me_cube_012 = bpy.data.meshes.new('Cube.012')
me_cube_012.from_pydata([(-1.0, 1.0, -2.0), (-1.0, 1.0, 2.0), (-2.0, 1.0, 1.0), (-1.0, 2.0, -2.0), (-2.0, 2.0, -1.0), (-2.0, 2.0, 1.0), (-1.0, 2.0, 2.0), (1.0, 1.0, -2.0), (2.0, 1.0, -1.0), (1.0, 1.0, 2.0), (2.0, 2.0, -1.0), (1.0, 2.0, -2.0), (1.0, 2.0, 2.0), (2.0, 2.0, 1.0), (-2.5, 0.9, -1.0), (-1.0, 0.9, -2.5), (-1.0, 0.9, 2.5), (1.0, 0.9, -2.5), (2.5, 0.9, -1.0), (2.5, 0.9, 1.0), (-1.0, 1.0, -1.0), (-1.0, 1.0, 1.0), (-1.0, 2.0, -1.0), (-1.0, 2.0, 1.0), (1.0, 1.0, -1.0), (1.0, 1.0, 1.0), (1.0, 2.0, -1.0), (1.0, 2.0, 1.0), (-0.5, -4.0, -0.5), (-0.5, -4.0, 0.5), (-0.5, 4.0, -0.5), (-0.5, 4.0, 0.5), (0.5, -4.0, 0.5), (0.5, 4.0, -0.5), (-1.0, 0.9, -2.0), (-2.0, 0.9, -1.0), (-2.0, 0.9, 1.0), (-1.0, 0.9, 2.0), (2.0, 0.9, -1.0), (1.0, 0.9, -2.0), (1.0, 0.9, 2.0), (2.0, 0.9, 1.0), (-2.5, 0.9, 1.0), (1.0, 0.9, 2.5), (-2.0, 1.0, -1.0), (2.0, 1.0, 1.0), (2.0, -1.0, -1.0), (1.0, -1.0, -2.0), (2.0, -1.0, 1.0), (1.0, -2.0, -2.0), (2.0, -2.0, -1.0), (2.0, -2.0, 1.0), (1.0, -2.0, 2.0), (-1.0, -1.0, -2.0), (-2.0, -1.0, -1.0), (-2.0, -1.0, 1.0), (-1.0, -1.0, 2.0), (-2.0, -2.0, -1.0), (-1.0, -2.0, -2.0), (-1.0, -2.0, 2.0), (-2.0, -2.0, 1.0), (2.5, -0.9, -1.0), (2.5, -0.9, 1.0), (1.0, -0.9, 2.5), (-1.0, -0.9, -2.5), (-1.0, -0.9, 2.5), (-2.5, -0.9, -1.0), (1.0, -1.0, -1.0), (1.0, -1.0, 1.0), (1.0, -2.0, -1.0), (1.0, -2.0, 1.0), (-1.0, -1.0, -1.0), (-1.0, -1.0, 1.0), (-1.0, -2.0, -1.0), (-1.0, -2.0, 1.0), (1.0, -0.9, -2.0), (2.0, -0.9, -1.0), (2.0, -0.9, 1.0), (1.0, -0.9, 2.0), (-2.0, -0.9, -1.0), (-1.0, -0.9, -2.0), (-1.0, -0.9, 2.0), (-2.0, -0.9, 1.0), (1.0, -0.9, -2.5), (-2.5, -0.9, 1.0), (1.0, -1.0, 2.0), (0.5, -4.0, -0.5), (0.5, 4.0, 0.5)], [], [(3, 11, 7, 0), (10, 13, 45, 8), (12, 6, 1, 9), (44, 2, 5, 4), (3, 0, 44, 4), (1, 6, 5, 2), (7, 11, 10, 8), (12, 9, 45, 13), (35, 34, 39, 38, 41, 40, 37, 36), (20, 21, 25, 24), (20, 22, 23, 21), (10, 26, 27, 13), (26, 24, 25, 27), (12, 27, 23, 6), (22, 20, 24, 26), (27, 25, 21, 23), (12, 13, 27), (4, 5, 23, 22), (5, 6, 23), (3, 22, 26, 11), (3, 4, 22), (10, 11, 26), (16, 37, 40, 43), (43, 40, 41, 19), (18, 19, 41, 38), (18, 38, 39, 17), (17, 39, 34, 15), (14, 35, 36, 42), (42, 36, 37, 16), (15, 34, 35, 14), (16, 43, 9, 1), (43, 19, 45, 9), (18, 8, 45, 19), (18, 17, 7, 8), (17, 15, 0, 7), (14, 42, 2, 44), (42, 16, 1, 2), (15, 14, 44, 0), (49, 58, 53, 47), (57, 60, 55, 54), (59, 52, 85, 56), (46, 48, 51, 50), (49, 47, 46, 50), (85, 52, 51, 48), (53, 58, 57, 54), (59, 56, 55, 60), (76, 75, 80, 79, 82, 81, 78, 77), (67, 68, 72, 71), (67, 69, 70, 68), (57, 73, 74, 60), (73, 71, 72, 74), (59, 74, 70, 52), (69, 67, 71, 73), (74, 72, 68, 70), (59, 60, 74), (50, 51, 70, 69), (51, 52, 70), (49, 69, 73, 58), (49, 50, 69), (57, 58, 73), (63, 78, 81, 65), (65, 81, 82, 84), (66, 84, 82, 79), (66, 79, 80, 64), (64, 80, 75, 83), (61, 76, 77, 62), (62, 77, 78, 63), (83, 75, 76, 61), (63, 65, 56, 85), (65, 84, 55, 56), (66, 54, 55, 84), (66, 64, 53, 54), (64, 83, 47, 53), (61, 62, 48, 46), (62, 63, 85, 48), (83, 61, 46, 47), (30, 31, 87, 33), (28, 86, 32, 29), (28, 29, 31, 30), (33, 87, 32, 86), (30, 33, 86, 28), (87, 31, 29, 32)])
me_cube_012.polygons.foreach_set('use_smooth', [True] * 82)
_k = set([(0, 7), (0, 44), (1, 2), (1, 9), (2, 44), (3, 4), (3, 11), (4, 5), (5, 6), (6, 12), (7, 8), (8, 45), (9, 45), (10, 11), (10, 13), (12, 13), (20, 21), (20, 22), (20, 24), (21, 23), (21, 25), (22, 23), (22, 26), (23, 27), (24, 25), (24, 26), (25, 27), (26, 27), (28, 29), (28, 86), (29, 32), (30, 31), (30, 33), (31, 87), (32, 86), (33, 87), (46, 47), (46, 48), (47, 53), (48, 85), (49, 50), (49, 58), (50, 51), (51, 52), (52, 59), (53, 54), (54, 55), (55, 56), (56, 85), (57, 58), (57, 60), (59, 60), (67, 68), (67, 71), (68, 72), (69, 70), (69, 73), (70, 74), (71, 72), (73, 74)])
me_cube_012.attributes.new('sharp_edge', 'BOOLEAN', 'EDGE').data.foreach_set('value', [ (min(e.vertices), max(e.vertices)) in _k for e in me_cube_012.edges])
_uv = me_cube_012.uv_layers.new(name='UVMap')
_uv.uv.foreach_set('vector', [0.0625, 0.5625, 0.1875, 0.5625, 0.1875, 0.5, 0.0625, 0.5, 0.25, 0.4375, 0.375, 0.4375, 0.375, 0.5, 0.25, 0.5, 0.1875, 0.5, 0.0625, 0.5, 0.0625, 0.4375, 0.1875, 0.4375, 0.25, 0.5625, 0.375, 0.5625, 0.375, 0.5, 0.25, 0.5, 0.0625, 0.5625, 0.0625, 0.5, 0.0, 0.5, 0.0, 0.5625, 0.0625, 0.4375, 0.0625, 0.5, 0.0, 0.5, 0.0, 0.4375, 0.1875, 0.4375, 0.1875, 0.5, 0.25, 0.5, 0.25, 0.4375, 0.1875, 0.5625, 0.1875, 0.5, 0.25, 0.5, 0.25, 0.5625, 0.6875, 0.125, 0.75, 0.0625, 0.875, 0.0625, 0.9375, 0.125, 0.9375, 0.25, 0.875, 0.3125, 0.75, 0.3125, 0.6875, 0.25, 0.375, 0.125, 0.5, 0.125, 0.5, 0.25, 0.375, 0.25, 0.1875, 0.625, 0.25, 0.625, 0.25, 0.75, 0.1875, 0.75, 0.25, 0.0625, 0.1875, 0.0625, 0.1875, 0.1875, 0.25, 0.1875, 0.1875, 0.625, 0.125, 0.625, 0.125, 0.75, 0.1875, 0.75, 0.1875, 0.25, 0.1875, 0.1875, 0.0625, 0.1875, 0.0625, 0.25, 0.0, 0.625, 0.0625, 0.625, 0.0625, 0.75, 0.0, 0.75, 0.0625, 0.75, 0.125, 0.75, 0.125, 0.625, 0.0625, 0.625, 0.1875, 0.25, 0.25, 0.1875, 0.1875, 0.1875, 0.0, 0.0625, 0.0, 0.1875, 0.0625, 0.1875, 0.0625, 0.0625, 0.0, 0.1875, 0.0625, 0.25, 0.0625, 0.1875, 0.0625, 0.0, 0.0625, 0.0625, 0.1875, 0.0625, 0.1875, 0.0, 0.0625, 0.0, 0.0, 0.0625, 0.0625, 0.0625, 0.25, 0.0625, 0.1875, 0.0, 0.1875, 0.0625, 0.75, 0.3438, 0.75, 0.3125, 0.875, 0.3125, 0.875, 0.3438, 0.875, 0.3438, 0.875, 0.3125, 0.9375, 0.25, 0.9688, 0.25, 0.9688, 0.125, 0.9688, 0.25, 0.9375, 0.25, 0.9375, 0.125, 0.9688, 0.125, 0.9375, 0.125, 0.875, 0.0625, 0.875, 0.03125, 0.875, 0.03125, 0.875, 0.0625, 0.75, 0.0625, 0.75, 0.03125, 0.6562, 0.125, 0.6875, 0.125, 0.6875, 0.25, 0.6562, 0.25, 0.6562, 0.25, 0.6875, 0.25, 0.75, 0.3125, 0.75, 0.3438, 0.75, 0.03125, 0.75, 0.0625, 0.6875, 0.125, 0.6562, 0.125, 0.375, 0.3438, 0.5, 0.3438, 0.5, 0.3125, 0.375, 0.3125, 0.5, 0.3438, 0.5938, 0.25, 0.5625, 0.25, 0.5, 0.3125, 0.5938, 0.125, 0.5625, 0.125, 0.5625, 0.25, 0.5938, 0.25, 0.5938, 0.125, 0.5, 0.03125, 0.5, 0.0625, 0.5625, 0.125, 0.5, 0.03125, 0.375, 0.03125, 0.375, 0.0625, 0.5, 0.0625, 0.2812, 0.125, 0.2812, 0.25, 0.3125, 0.25, 0.3125, 0.125, 0.2812, 0.25, 0.375, 0.3438, 0.375, 0.3125, 0.3125, 0.25, 0.375, 0.03125, 0.2812, 0.125, 0.3125, 0.125, 0.375, 0.0625, 0.0625, 0.5625, 0.1875, 0.5625, 0.1875, 0.5, 0.0625, 0.5, 0.25, 0.4375, 0.375, 0.4375, 0.375, 0.5, 0.25, 0.5, 0.1875, 0.5, 0.0625, 0.5, 0.0625, 0.4375, 0.1875, 0.4375, 0.25, 0.5625, 0.375, 0.5625, 0.375, 0.5, 0.25, 0.5, 0.0625, 0.5625, 0.0625, 0.5, 0.0, 0.5, 0.0, 0.5625, 0.0625, 0.4375, 0.0625, 0.5, 0.0, 0.5, 0.0, 0.4375, 0.1875, 0.4375, 0.1875, 0.5, 0.25, 0.5, 0.25, 0.4375, 0.1875, 0.5625, 0.1875, 0.5, 0.25, 0.5, 0.25, 0.5625, 0.6875, 0.125, 0.75, 0.0625, 0.875, 0.0625, 0.9375, 0.125, 0.9375, 0.25, 0.875, 0.3125, 0.75, 0.3125, 0.6875, 0.25, 0.375, 0.125, 0.5, 0.125, 0.5, 0.25, 0.375, 0.25, 0.1875, 0.625, 0.25, 0.625, 0.25, 0.75, 0.1875, 0.75, 0.25, 0.0625, 0.1875, 0.0625, 0.1875, 0.1875, 0.25, 0.1875, 0.1875, 0.625, 0.125, 0.625, 0.125, 0.75, 0.1875, 0.75, 0.1875, 0.25, 0.1875, 0.1875, 0.0625, 0.1875, 0.0625, 0.25, 0.0, 0.625, 0.0625, 0.625, 0.0625, 0.75, 0.0, 0.75, 0.0625, 0.75, 0.125, 0.75, 0.125, 0.625, 0.0625, 0.625, 0.1875, 0.25, 0.25, 0.1875, 0.1875, 0.1875, 0.0, 0.0625, 0.0, 0.1875, 0.0625, 0.1875, 0.0625, 0.0625, 0.0, 0.1875, 0.0625, 0.25, 0.0625, 0.1875, 0.0625, 0.0, 0.0625, 0.0625, 0.1875, 0.0625, 0.1875, 0.0, 0.0625, 0.0, 0.0, 0.0625, 0.0625, 0.0625, 0.25, 0.0625, 0.1875, 0.0, 0.1875, 0.0625, 0.75, 0.3438, 0.75, 0.3125, 0.875, 0.3125, 0.875, 0.3438, 0.875, 0.3438, 0.875, 0.3125, 0.9375, 0.25, 0.9688, 0.25, 0.9688, 0.125, 0.9688, 0.25, 0.9375, 0.25, 0.9375, 0.125, 0.9688, 0.125, 0.9375, 0.125, 0.875, 0.0625, 0.875, 0.03125, 0.875, 0.03125, 0.875, 0.0625, 0.75, 0.0625, 0.75, 0.03125, 0.6562, 0.125, 0.6875, 0.125, 0.6875, 0.25, 0.6562, 0.25, 0.6562, 0.25, 0.6875, 0.25, 0.75, 0.3125, 0.75, 0.3438, 0.75, 0.03125, 0.75, 0.0625, 0.6875, 0.125, 0.6562, 0.125, 0.375, 0.3438, 0.5, 0.3438, 0.5, 0.3125, 0.375, 0.3125, 0.5, 0.3438, 0.5938, 0.25, 0.5625, 0.25, 0.5, 0.3125, 0.5938, 0.125, 0.5625, 0.125, 0.5625, 0.25, 0.5938, 0.25, 0.5938, 0.125, 0.5, 0.03125, 0.5, 0.0625, 0.5625, 0.125, 0.5, 0.03125, 0.375, 0.03125, 0.375, 0.0625, 0.5, 0.0625, 0.2812, 0.125, 0.2812, 0.25, 0.3125, 0.25, 0.3125, 0.125, 0.2812, 0.25, 0.375, 0.3438, 0.375, 0.3125, 0.3125, 0.25, 0.375, 0.03125, 0.2812, 0.125, 0.3125, 0.125, 0.375, 0.0625, 0.9375, 0.5, 0.9375, 0.5625, 1.0, 0.5625, 1.0, 0.5, 0.9375, 0.625, 1.0, 0.625, 1.0, 0.6875, 0.9375, 0.6875, 0.375, 0.4375, 0.375, 0.5, 0.875, 0.5, 0.875, 0.4375, 0.875, 0.5625, 0.875, 0.625, 0.375, 0.625, 0.375, 0.5625, 0.875, 0.6875, 0.875, 0.625, 0.375, 0.625, 0.375, 0.6875, 0.875, 0.5, 0.875, 0.5625, 0.375, 0.5625, 0.375, 0.5])
me_cube_012.materials.append(mat_wheel)
me_cube_012.update()
me_cube_013 = bpy.data.meshes.new('Cube.013')
me_cube_013.from_pydata([(-1.0, 1.0, -2.0), (-1.0, 1.0, 2.0), (-2.0, 1.0, 1.0), (-1.0, 2.0, -2.0), (-2.0, 2.0, -1.0), (-2.0, 2.0, 1.0), (-1.0, 2.0, 2.0), (1.0, 1.0, -2.0), (2.0, 1.0, -1.0), (1.0, 1.0, 2.0), (2.0, 2.0, -1.0), (1.0, 2.0, -2.0), (1.0, 2.0, 2.0), (2.0, 2.0, 1.0), (-2.5, 0.9, -1.0), (-1.0, 0.9, 2.5), (1.0, 0.9, -2.5), (2.5, 0.9, 1.0), (-1.0, 1.0, -1.0), (-1.0, 1.0, 1.0), (-1.0, 2.0, -1.0), (-1.0, 2.0, 1.0), (1.0, 1.0, -1.0), (1.0, 1.0, 1.0), (1.0, 2.0, -1.0), (1.0, 2.0, 1.0), (-0.5, -4.0, -0.5), (-0.5, -4.0, 0.5), (-0.5, 4.0, -0.5), (-0.5, 4.0, 0.5), (0.5, -4.0, -0.5), (0.5, -4.0, 0.5), (0.5, 4.0, -0.5), (0.5, 4.0, 0.5), (-1.0, 0.9, -2.0), (-2.0, 0.9, -1.0), (-2.0, 0.9, 1.0), (-1.0, 0.9, 2.0), (2.0, 0.9, -1.0), (1.0, 0.9, -2.0), (1.0, 0.9, 2.0), (2.0, 0.9, 1.0), (-1.0, 0.9, -2.5), (-2.5, 0.9, 1.0), (2.5, 0.9, -1.0), (1.0, 0.9, 2.5), (-2.0, 1.0, -1.0), (2.0, 1.0, 1.0), (2.0, -1.0, -1.0), (1.0, -1.0, -2.0), (2.0, -1.0, 1.0), (1.0, -2.0, -2.0), (2.0, -2.0, -1.0), (2.0, -2.0, 1.0), (1.0, -2.0, 2.0), (-1.0, -1.0, -2.0), (-2.0, -1.0, -1.0), (-2.0, -1.0, 1.0), (-1.0, -1.0, 2.0), (-2.0, -2.0, -1.0), (-1.0, -2.0, -2.0), (-1.0, -2.0, 2.0), (-2.0, -2.0, 1.0), (2.5, -0.9, -1.0), (1.0, -0.9, 2.5), (2.5, -0.9, 1.0), (-1.0, -0.9, -2.5), (-2.5, -0.9, 1.0), (-2.5, -0.9, -1.0), (1.0, -1.0, -1.0), (1.0, -1.0, 1.0), (1.0, -2.0, -1.0), (1.0, -2.0, 1.0), (-1.0, -1.0, -1.0), (-1.0, -1.0, 1.0), (-1.0, -2.0, -1.0), (-1.0, -2.0, 1.0), (1.0, -0.9, -2.0), (2.0, -0.9, -1.0), (2.0, -0.9, 1.0), (1.0, -0.9, 2.0), (-2.0, -0.9, -1.0), (-1.0, -0.9, -2.0), (-1.0, -0.9, 2.0), (-2.0, -0.9, 1.0), (1.0, -0.9, -2.5), (-1.0, -0.9, 2.5), (1.0, -1.0, 2.0)], [], [(3, 11, 7, 0), (10, 13, 47, 8), (12, 6, 1, 9), (46, 2, 5, 4), (3, 0, 46, 4), (1, 6, 5, 2), (7, 11, 10, 8), (12, 9, 47, 13), (35, 34, 39, 38, 41, 40, 37, 36), (18, 19, 23, 22), (18, 20, 21, 19), (10, 24, 25, 13), (24, 22, 23, 25), (12, 25, 21, 6), (20, 18, 22, 24), (25, 23, 19, 21), (12, 13, 25), (4, 5, 21, 20), (5, 6, 21), (3, 20, 24, 11), (3, 4, 20), (10, 11, 24), (26, 27, 29, 28), (32, 33, 31, 30), (28, 32, 30, 26), (33, 29, 27, 31), (15, 37, 40, 45), (45, 40, 41, 17), (44, 17, 41, 38), (44, 38, 39, 16), (16, 39, 34, 42), (14, 35, 36, 43), (43, 36, 37, 15), (42, 34, 35, 14), (15, 45, 9, 1), (45, 17, 47, 9), (44, 8, 47, 17), (44, 16, 7, 8), (16, 42, 0, 7), (14, 43, 2, 46), (43, 15, 1, 2), (42, 14, 46, 0), (51, 60, 55, 49), (59, 62, 57, 56), (61, 54, 87, 58), (48, 50, 53, 52), (51, 49, 48, 52), (87, 54, 53, 50), (55, 60, 59, 56), (61, 58, 57, 62), (78, 77, 82, 81, 84, 83, 80, 79), (69, 70, 74, 73), (69, 71, 72, 70), (59, 75, 76, 62), (75, 73, 74, 76), (61, 76, 72, 54), (71, 69, 73, 75), (76, 74, 70, 72), (61, 62, 76), (52, 53, 72, 71), (53, 54, 72), (51, 71, 75, 60), (51, 52, 71), (59, 60, 75), (64, 80, 83, 86), (86, 83, 84, 67), (68, 67, 84, 81), (68, 81, 82, 66), (66, 82, 77, 85), (63, 78, 79, 65), (65, 79, 80, 64), (85, 77, 78, 63), (64, 86, 58, 87), (86, 67, 57, 58), (68, 56, 57, 67), (68, 66, 55, 56), (66, 85, 49, 55), (63, 65, 50, 48), (65, 64, 87, 50), (85, 63, 48, 49), (28, 29, 33, 32), (26, 30, 31, 27)])
me_cube_013.polygons.foreach_set('use_smooth', [True] * 82)
_k = set([(0, 7), (0, 46), (1, 2), (1, 9), (2, 46), (3, 4), (3, 11), (4, 5), (5, 6), (6, 12), (7, 8), (8, 47), (9, 47), (10, 11), (10, 13), (12, 13), (18, 19), (18, 20), (18, 22), (19, 21), (19, 23), (20, 21), (20, 24), (21, 25), (22, 23), (22, 24), (23, 25), (24, 25), (26, 27), (26, 30), (27, 31), (28, 29), (28, 32), (29, 33), (30, 31), (32, 33), (48, 49), (48, 50), (49, 55), (50, 87), (51, 52), (51, 60), (52, 53), (53, 54), (54, 61), (55, 56), (56, 57), (57, 58), (58, 87), (59, 60), (59, 62), (61, 62), (69, 70), (69, 73), (70, 74), (71, 72), (71, 75), (72, 76), (73, 74), (75, 76)])
me_cube_013.attributes.new('sharp_edge', 'BOOLEAN', 'EDGE').data.foreach_set('value', [ (min(e.vertices), max(e.vertices)) in _k for e in me_cube_013.edges])
_uv = me_cube_013.uv_layers.new(name='UVMap')
_uv.uv.foreach_set('vector', [0.0625, 0.5625, 0.1875, 0.5625, 0.1875, 0.5, 0.0625, 0.5, 0.25, 0.4375, 0.375, 0.4375, 0.375, 0.5, 0.25, 0.5, 0.1875, 0.5, 0.0625, 0.5, 0.0625, 0.4375, 0.1875, 0.4375, 0.25, 0.5625, 0.375, 0.5625, 0.375, 0.5, 0.25, 0.5, 0.0625, 0.5625, 0.0625, 0.5, 0.0, 0.5, 0.0, 0.5625, 0.0625, 0.4375, 0.0625, 0.5, 0.0, 0.5, 0.0, 0.4375, 0.1875, 0.4375, 0.1875, 0.5, 0.25, 0.5, 0.25, 0.4375, 0.1875, 0.5625, 0.1875, 0.5, 0.25, 0.5, 0.25, 0.5625, 0.6875, 0.125, 0.75, 0.0625, 0.875, 0.0625, 0.9375, 0.125, 0.9375, 0.25, 0.875, 0.3125, 0.75, 0.3125, 0.6875, 0.25, 0.375, 0.125, 0.5, 0.125, 0.5, 0.25, 0.375, 0.25, 0.1875, 0.625, 0.25, 0.625, 0.25, 0.75, 0.1875, 0.75, 0.25, 0.0625, 0.1875, 0.0625, 0.1875, 0.1875, 0.25, 0.1875, 0.1875, 0.625, 0.125, 0.625, 0.125, 0.75, 0.1875, 0.75, 0.1875, 0.25, 0.1875, 0.1875, 0.0625, 0.1875, 0.0625, 0.25, 0.0, 0.625, 0.0625, 0.625, 0.0625, 0.75, 0.0, 0.75, 0.0625, 0.75, 0.125, 0.75, 0.125, 0.625, 0.0625, 0.625, 0.1875, 0.25, 0.25, 0.1875, 0.1875, 0.1875, 0.0, 0.0625, 0.0, 0.1875, 0.0625, 0.1875, 0.0625, 0.0625, 0.0, 0.1875, 0.0625, 0.25, 0.0625, 0.1875, 0.0625, 0.0, 0.0625, 0.0625, 0.1875, 0.0625, 0.1875, 0.0, 0.0625, 0.0, 0.0, 0.0625, 0.0625, 0.0625, 0.25, 0.0625, 0.1875, 0.0, 0.1875, 0.0625, 0.375, 0.4375, 0.375, 0.5, 0.875, 0.5, 0.875, 0.4375, 0.875, 0.5625, 0.875, 0.625, 0.375, 0.625, 0.375, 0.5625, 0.875, 0.6875, 0.875, 0.625, 0.375, 0.625, 0.375, 0.6875, 0.875, 0.5, 0.875, 0.5625, 0.375, 0.5625, 0.375, 0.5, 0.75, 0.3438, 0.75, 0.3125, 0.875, 0.3125, 0.875, 0.3438, 0.875, 0.3438, 0.875, 0.3125, 0.9375, 0.25, 0.9688, 0.25, 0.9688, 0.125, 0.9688, 0.25, 0.9375, 0.25, 0.9375, 0.125, 0.9688, 0.125, 0.9375, 0.125, 0.875, 0.0625, 0.875, 0.03125, 0.875, 0.03125, 0.875, 0.0625, 0.75, 0.0625, 0.75, 0.03125, 0.6562, 0.125, 0.6875, 0.125, 0.6875, 0.25, 0.6562, 0.25, 0.6562, 0.25, 0.6875, 0.25, 0.75, 0.3125, 0.75, 0.3438, 0.75, 0.03125, 0.75, 0.0625, 0.6875, 0.125, 0.6562, 0.125, 0.375, 0.3438, 0.5, 0.3438, 0.5, 0.3125, 0.375, 0.3125, 0.5, 0.3438, 0.5938, 0.25, 0.5625, 0.25, 0.5, 0.3125, 0.5938, 0.125, 0.5625, 0.125, 0.5625, 0.25, 0.5938, 0.25, 0.5938, 0.125, 0.5, 0.03125, 0.5, 0.0625, 0.5625, 0.125, 0.5, 0.03125, 0.375, 0.03125, 0.375, 0.0625, 0.5, 0.0625, 0.2812, 0.125, 0.2812, 0.25, 0.3125, 0.25, 0.3125, 0.125, 0.2812, 0.25, 0.375, 0.3438, 0.375, 0.3125, 0.3125, 0.25, 0.375, 0.03125, 0.2812, 0.125, 0.3125, 0.125, 0.375, 0.0625, 0.0625, 0.5625, 0.1875, 0.5625, 0.1875, 0.5, 0.0625, 0.5, 0.25, 0.4375, 0.375, 0.4375, 0.375, 0.5, 0.25, 0.5, 0.1875, 0.5, 0.0625, 0.5, 0.0625, 0.4375, 0.1875, 0.4375, 0.25, 0.5625, 0.375, 0.5625, 0.375, 0.5, 0.25, 0.5, 0.0625, 0.5625, 0.0625, 0.5, 0.0, 0.5, 0.0, 0.5625, 0.0625, 0.4375, 0.0625, 0.5, 0.0, 0.5, 0.0, 0.4375, 0.1875, 0.4375, 0.1875, 0.5, 0.25, 0.5, 0.25, 0.4375, 0.1875, 0.5625, 0.1875, 0.5, 0.25, 0.5, 0.25, 0.5625, 0.6875, 0.125, 0.75, 0.0625, 0.875, 0.0625, 0.9375, 0.125, 0.9375, 0.25, 0.875, 0.3125, 0.75, 0.3125, 0.6875, 0.25, 0.375, 0.125, 0.5, 0.125, 0.5, 0.25, 0.375, 0.25, 0.1875, 0.625, 0.25, 0.625, 0.25, 0.75, 0.1875, 0.75, 0.25, 0.0625, 0.1875, 0.0625, 0.1875, 0.1875, 0.25, 0.1875, 0.1875, 0.625, 0.125, 0.625, 0.125, 0.75, 0.1875, 0.75, 0.1875, 0.25, 0.1875, 0.1875, 0.0625, 0.1875, 0.0625, 0.25, 0.0, 0.625, 0.0625, 0.625, 0.0625, 0.75, 0.0, 0.75, 0.0625, 0.75, 0.125, 0.75, 0.125, 0.625, 0.0625, 0.625, 0.1875, 0.25, 0.25, 0.1875, 0.1875, 0.1875, 0.0, 0.0625, 0.0, 0.1875, 0.0625, 0.1875, 0.0625, 0.0625, 0.0, 0.1875, 0.0625, 0.25, 0.0625, 0.1875, 0.0625, 0.0, 0.0625, 0.0625, 0.1875, 0.0625, 0.1875, 0.0, 0.0625, 0.0, 0.0, 0.0625, 0.0625, 0.0625, 0.25, 0.0625, 0.1875, 0.0, 0.1875, 0.0625, 0.75, 0.3438, 0.75, 0.3125, 0.875, 0.3125, 0.875, 0.3438, 0.875, 0.3438, 0.875, 0.3125, 0.9375, 0.25, 0.9688, 0.25, 0.9688, 0.125, 0.9688, 0.25, 0.9375, 0.25, 0.9375, 0.125, 0.9688, 0.125, 0.9375, 0.125, 0.875, 0.0625, 0.875, 0.03125, 0.875, 0.03125, 0.875, 0.0625, 0.75, 0.0625, 0.75, 0.03125, 0.6562, 0.125, 0.6875, 0.125, 0.6875, 0.25, 0.6562, 0.25, 0.6562, 0.25, 0.6875, 0.25, 0.75, 0.3125, 0.75, 0.3438, 0.75, 0.03125, 0.75, 0.0625, 0.6875, 0.125, 0.6562, 0.125, 0.375, 0.3438, 0.5, 0.3438, 0.5, 0.3125, 0.375, 0.3125, 0.5, 0.3438, 0.5938, 0.25, 0.5625, 0.25, 0.5, 0.3125, 0.5938, 0.125, 0.5625, 0.125, 0.5625, 0.25, 0.5938, 0.25, 0.5938, 0.125, 0.5, 0.03125, 0.5, 0.0625, 0.5625, 0.125, 0.5, 0.03125, 0.375, 0.03125, 0.375, 0.0625, 0.5, 0.0625, 0.2812, 0.125, 0.2812, 0.25, 0.3125, 0.25, 0.3125, 0.125, 0.2812, 0.25, 0.375, 0.3438, 0.375, 0.3125, 0.3125, 0.25, 0.375, 0.03125, 0.2812, 0.125, 0.3125, 0.125, 0.375, 0.0625, 0.9375, 0.5, 0.9375, 0.5625, 1.0, 0.5625, 1.0, 0.5, 0.9375, 0.625, 1.0, 0.625, 1.0, 0.6875, 0.9375, 0.6875])
me_cube_013.materials.append(mat_wheel)
me_cube_013.update()
me_cube = bpy.data.meshes.new('Cube')
me_cube.from_pydata([(-2.125, -0.125, -0.3125), (-2.125, -0.3125, -0.125), (-2.125, -0.3125, 0.125), (-2.125, -0.125, 0.3125), (-2.125, 0.3125, -0.125), (-2.125, 0.125, -0.3125), (-2.125, 0.125, 0.3125), (-2.125, 0.3125, 0.125), (2.125, -0.3125, -0.125), (2.125, -0.125, -0.3125), (2.125, -0.125, 0.3125), (2.125, -0.3125, 0.125), (2.125, 0.125, -0.3125), (2.125, 0.3125, -0.125), (2.125, 0.3125, 0.125), (2.125, 0.125, 0.3125), (1.062, 0.125, -0.3125), (0.0, 0.125, -0.3125), (-1.062, 0.125, -0.3125), (-1.062, 0.3125, -0.125), (0.0, 0.3125, -0.125), (1.062, 0.3125, -0.125), (-1.062, 0.125, 0.3125), (0.0, 0.125, 0.3125), (1.062, 0.125, 0.3125), (1.062, 0.3125, 0.125), (0.0, 0.3125, 0.125), (-1.062, 0.3125, 0.125), (-1.062, -0.125, -0.3125), (0.0, -0.125, -0.3125), (1.062, -0.125, -0.3125), (1.062, -0.3125, -0.125), (0.0, -0.3125, -0.125), (-1.062, -0.3125, -0.125), (1.062, -0.125, 0.3125), (0.0, -0.125, 0.3125), (-1.062, -0.125, 0.3125), (-1.062, -0.3125, 0.125), (0.0, -0.3125, 0.125), (1.062, -0.3125, 0.125)], [], [(22, 6, 3, 36), (33, 37, 2, 1), (21, 25, 14, 13), (18, 5, 4, 19), (24, 15, 14, 25), (30, 9, 8, 31), (36, 3, 2, 37), (16, 12, 9, 30), (5, 18, 28, 0), (18, 17, 29, 28), (17, 16, 30, 29), (10, 34, 39, 11), (34, 35, 38, 39), (35, 36, 37, 38), (0, 28, 33, 1), (28, 29, 32, 33), (29, 30, 31, 32), (6, 22, 27, 7), (22, 23, 26, 27), (23, 24, 25, 26), (12, 16, 21, 13), (16, 17, 20, 21), (17, 18, 19, 20), (4, 7, 27, 19), (19, 27, 26, 20), (20, 26, 25, 21), (8, 11, 39, 31), (31, 39, 38, 32), (32, 38, 37, 33), (15, 24, 34, 10), (24, 23, 35, 34), (23, 22, 36, 35)])
me_cube.polygons.foreach_set('use_smooth', [True] * 32)
_k = set([(0, 1), (0, 5), (1, 2), (2, 3), (3, 6), (4, 5), (4, 7), (6, 7), (8, 9), (8, 11), (9, 12), (10, 11), (10, 15), (12, 13), (13, 14), (14, 15)])
me_cube.attributes.new('sharp_edge', 'BOOLEAN', 'EDGE').data.foreach_set('value', [ (min(e.vertices), max(e.vertices)) in _k for e in me_cube.edges])
_uv = me_cube.uv_layers.new(name='UVMap')
_uv.uv.foreach_set('vector', [0.2656, 0.7812, 0.0, 0.7812, 0.0, 0.7188, 0.2656, 0.7188, 0.2656, 0.6094, 0.2656, 0.6719, 0.0, 0.6719, 0.0, 0.6094, 0.0, 0.8906, 0.0, 0.8281, 0.2656, 0.8281, 0.2656, 0.8906, 0.2656, 0.9375, 0.0, 0.9375, 0.0, 0.8906, 0.2656, 0.8906, 0.0, 0.7812, 0.2656, 0.7812, 0.2656, 0.8281, 0.0, 0.8281, 0.0, 0.5625, 0.2656, 0.5625, 0.2656, 0.6094, 0.0, 0.6094, 0.2656, 0.7188, 0.0, 0.7188, 0.0, 0.6719, 0.2656, 0.6719, 0.0, 0.9375, 0.2656, 0.9375, 0.2656, 1.0, 0.0, 1.0, 0.0, 0.9375, 0.2656, 0.9375, 0.2656, 1.0, 0.0, 1.0, 0.0, 0.9375, 0.2656, 0.9375, 0.2656, 1.0, 0.0, 1.0, 0.0, 0.9375, 0.2656, 0.9375, 0.2656, 1.0, 0.0, 1.0, 0.2656, 0.7188, 0.0, 0.7188, 0.0, 0.6719, 0.2656, 0.6719, 0.2656, 0.7188, 0.0, 0.7188, 0.0, 0.6719, 0.2656, 0.6719, 0.2656, 0.7188, 0.0, 0.7188, 0.0, 0.6719, 0.2656, 0.6719, 0.0, 0.5625, 0.2656, 0.5625, 0.2656, 0.6094, 0.0, 0.6094, 0.0, 0.5625, 0.2656, 0.5625, 0.2656, 0.6094, 0.0, 0.6094, 0.0, 0.5625, 0.2656, 0.5625, 0.2656, 0.6094, 0.0, 0.6094, 0.0, 0.7812, 0.2656, 0.7812, 0.2656, 0.8281, 0.0, 0.8281, 0.0, 0.7812, 0.2656, 0.7812, 0.2656, 0.8281, 0.0, 0.8281, 0.0, 0.7812, 0.2656, 0.7812, 0.2656, 0.8281, 0.0, 0.8281, 0.2656, 0.9375, 0.0, 0.9375, 0.0, 0.8906, 0.2656, 0.8906, 0.2656, 0.9375, 0.0, 0.9375, 0.0, 0.8906, 0.2656, 0.8906, 0.2656, 0.9375, 0.0, 0.9375, 0.0, 0.8906, 0.2656, 0.8906, 0.0, 0.8906, 0.0, 0.8281, 0.2656, 0.8281, 0.2656, 0.8906, 0.0, 0.8906, 0.0, 0.8281, 0.2656, 0.8281, 0.2656, 0.8906, 0.0, 0.8906, 0.0, 0.8281, 0.2656, 0.8281, 0.2656, 0.8906, 0.2656, 0.6094, 0.2656, 0.6719, 0.0, 0.6719, 0.0, 0.6094, 0.2656, 0.6094, 0.2656, 0.6719, 0.0, 0.6719, 0.0, 0.6094, 0.2656, 0.6094, 0.2656, 0.6719, 0.0, 0.6719, 0.0, 0.6094, 0.2656, 0.7812, 0.0, 0.7812, 0.0, 0.7188, 0.2656, 0.7188, 0.2656, 0.7812, 0.0, 0.7812, 0.0, 0.7188, 0.2656, 0.7188, 0.2656, 0.7812, 0.0, 0.7812, 0.0, 0.7188, 0.2656, 0.7188])
me_cube.materials.append(mat_coachbase)
me_cube.update()
me_cube_003 = bpy.data.meshes.new('Cube.003')
me_cube_003.from_pydata([(-0.03125, -0.09375, 0.0), (-0.09375, -0.03125, 0.0), (-0.09375, -0.03125, 0.0625), (-0.03125, -0.09375, 0.0625), (-0.09375, 0.03125, 0.0), (-0.03125, 0.09375, 0.0), (-0.03125, 0.09375, 0.0625), (-0.09375, 0.03125, 0.0625), (0.09375, -0.03125, 0.0), (0.03125, -0.09375, 0.0), (0.03125, -0.09375, 0.0625), (0.09375, -0.03125, 0.0625), (0.03125, 0.09375, 0.0), (0.09375, 0.03125, 0.0), (0.09375, 0.03125, 0.0625), (0.03125, 0.09375, 0.0625)], [], [(9, 10, 3, 0), (13, 14, 11, 8), (14, 15, 6, 7, 2, 3, 10, 11), (1, 2, 7, 4), (5, 6, 15, 12), (0, 3, 2, 1), (6, 5, 4, 7), (14, 13, 12, 15), (10, 9, 8, 11)])
me_cube_003.polygons.foreach_set('use_smooth', [True] * 9)
_k = set([(0, 1), (0, 9), (1, 4), (2, 3), (2, 7), (3, 10), (4, 5), (5, 12), (6, 7), (6, 15), (8, 9), (8, 13), (10, 11), (11, 14), (12, 13), (14, 15)])
me_cube_003.attributes.new('sharp_edge', 'BOOLEAN', 'EDGE').data.foreach_set('value', [ (min(e.vertices), max(e.vertices)) in _k for e in me_cube_003.edges])
_uv = me_cube_003.uv_layers.new(name='UVMap')
_uv.uv.foreach_set('vector', [0.01562, 0.4844, 0.01562, 0.5, 0.0, 0.5, 0.0, 0.4844, 0.04688, 0.4844, 0.04688, 0.5, 0.03125, 0.5, 0.03125, 0.4844, 0.04688, 0.5, 0.0625, 0.5156, 0.0625, 0.5312, 0.04688, 0.5469, 0.03125, 0.5469, 0.01562, 0.5312, 0.01562, 0.5156, 0.03125, 0.5, 0.1094, 0.4844, 0.1094, 0.5, 0.09375, 0.5, 0.09375, 0.4844, 0.07812, 0.4844, 0.07812, 0.5, 0.0625, 0.5, 0.0625, 0.4844, 0.125, 0.4844, 0.125, 0.5, 0.1094, 0.5, 0.1094, 0.4844, 0.07812, 0.5, 0.07812, 0.4844, 0.09375, 0.4844, 0.09375, 0.5, 0.04688, 0.5, 0.04688, 0.4844, 0.0625, 0.4844, 0.0625, 0.5, 0.01562, 0.5, 0.01562, 0.4844, 0.03125, 0.4844, 0.03125, 0.5])
me_cube_003.materials.append(mat_coachbase)
me_cube_003.update()
me_cube_005 = bpy.data.meshes.new('Cube.005')
me_cube_005.from_pydata([(-0.03125, -0.03125, -0.03125), (-0.03125, -0.03125, 0.03125), (-0.03125, 0.03125, -0.03125), (-0.03125, 0.03125, 0.03125), (0.03125, -0.03125, -0.03125), (0.03125, -0.03125, 0.03125), (0.03125, 0.03125, -0.03125), (0.03125, 0.03125, 0.03125)], [], [(0, 1, 3, 2), (2, 3, 7, 6), (6, 7, 5, 4), (4, 5, 1, 0), (7, 3, 1, 5)])
me_cube_005.polygons.foreach_set('use_smooth', [True] * 5)
_k = set([(1, 3), (1, 5), (3, 7), (5, 7)])
me_cube_005.attributes.new('sharp_edge', 'BOOLEAN', 'EDGE').data.foreach_set('value', [ (min(e.vertices), max(e.vertices)) in _k for e in me_cube_005.edges])
_uv = me_cube_005.uv_layers.new(name='UVMap')
_uv.uv.foreach_set('vector', [0.1406, 0.5156, 0.1406, 0.5312, 0.125, 0.5312, 0.125, 0.5156, 0.125, 0.5156, 0.125, 0.5312, 0.1094, 0.5312, 0.1094, 0.5156, 0.1094, 0.5156, 0.1094, 0.5312, 0.09375, 0.5312, 0.09375, 0.5156, 0.09375, 0.5156, 0.09375, 0.5312, 0.07812, 0.5312, 0.07812, 0.5156, 0.1094, 0.5312, 0.1094, 0.5469, 0.09375, 0.5469, 0.09375, 0.5312])
me_cube_005.materials.append(mat_coachbase)
me_cube_005.update()

# ---- objects
ob_bogey_rear_wheel_1 = bpy.data.objects.new('BOGEY_REAR_WHEEL_1', me_cube_001)
ob_bogey_front_wheel_1 = bpy.data.objects.new('BOGEY_FRONT_WHEEL_1', me_cube_006)
ob_bogey_front = bpy.data.objects.new('BOGEY_FRONT', me_cube_002)
ob_frame = bpy.data.objects.new('FRAME', me_cube_004)
ob_bogey_front_couple = bpy.data.objects.new('BOGEY_FRONT.couple', me_cube_016)
ob_bogey_rear_couple = bpy.data.objects.new('BOGEY_REAR.couple', me_cube_008)
ob_bogey_rear = bpy.data.objects.new('BOGEY_REAR', me_cube_011)
ob_bogey_front_wheel_2 = bpy.data.objects.new('BOGEY_FRONT_WHEEL_2', me_cube_012)
ob_bogey_rear_wheel_2 = bpy.data.objects.new('BOGEY_REAR_WHEEL_2', me_cube_013)
ob_frame_tank = bpy.data.objects.new('FRAME.tank', me_cube)
ob_frame_fillerbase = bpy.data.objects.new('FRAME.fillerbase', me_cube_003)
ob_frame_fillercap = bpy.data.objects.new('FRAME.fillercap', me_cube_005)

# ---- transforms, parenting, visibility, modifiers, constraints
ob_bogey_rear_wheel_1.location = (1.938, 0.0, 0.125)
ob_bogey_rear_wheel_1.scale = (0.0625, 0.0625, 0.0625)
_m = ob_bogey_rear_wheel_1.modifiers.new('Auto Smooth', 'NODES')
_m.node_group = ng_auto_smooth
_gi = [s.identifier for s in ng_auto_smooth.interface.items_tree if s.item_type == 'SOCKET' and s.in_out == 'INPUT']
_m[_gi[1]] = 1.745  # Angle
ob_bogey_front_wheel_1.location = (-1.938, 0.0, 0.125)
ob_bogey_front_wheel_1.scale = (0.0625, 0.0625, 0.0625)
_m = ob_bogey_front_wheel_1.modifiers.new('Auto Smooth', 'NODES')
_m.node_group = ng_auto_smooth
_gi = [s.identifier for s in ng_auto_smooth.interface.items_tree if s.item_type == 'SOCKET' and s.in_out == 'INPUT']
_m[_gi[1]] = 1.745  # Angle
ob_bogey_front.location = (-1.75, -5.96e-08, 0.1875)
ob_bogey_front.scale = (0.0625, 0.0625, 0.0625)
ob_frame.location = (0.0, 0.0, 0.5312)
ob_frame.scale = (0.0625, 0.0625, 0.0625)
ob_bogey_front_couple.location = (-2.25, 1.416e-07, 0.1562)
ob_bogey_front_couple.rotation_euler = (0.0, -0.0, 3.142)
ob_bogey_front_couple.scale = (0.0625, 0.0625, 0.0625)
ob_bogey_rear_couple.location = (2.25, -3.397e-07, 0.1562)
ob_bogey_rear_couple.rotation_euler = (0.0, -0.0, 6.283)
ob_bogey_rear_couple.scale = (0.0625, 0.0625, 0.0625)
ob_bogey_rear.location = (1.75, -6.706e-08, 0.1875)
ob_bogey_rear.scale = (0.0625, 0.0625, 0.0625)
ob_bogey_front_wheel_2.location = (-1.562, 0.0, 0.125)
ob_bogey_front_wheel_2.scale = (0.0625, 0.0625, 0.0625)
_m = ob_bogey_front_wheel_2.modifiers.new('Auto Smooth', 'NODES')
_m.node_group = ng_auto_smooth
_gi = [s.identifier for s in ng_auto_smooth.interface.items_tree if s.item_type == 'SOCKET' and s.in_out == 'INPUT']
_m[_gi[1]] = 1.745  # Angle
ob_bogey_rear_wheel_2.location = (1.562, 0.0, 0.125)
ob_bogey_rear_wheel_2.scale = (0.0625, 0.0625, 0.0625)
_m = ob_bogey_rear_wheel_2.modifiers.new('Auto Smooth', 'NODES')
_m.node_group = ng_auto_smooth
_gi = [s.identifier for s in ng_auto_smooth.interface.items_tree if s.item_type == 'SOCKET' and s.in_out == 'INPUT']
_m[_gi[1]] = 1.745  # Angle
ob_frame_tank.location = (0.0, 0.0, 0.6875)
_m = ob_frame_tank.modifiers.new('Auto Smooth', 'NODES')
_m.node_group = ng_auto_smooth
_gi = [s.identifier for s in ng_auto_smooth.interface.items_tree if s.item_type == 'SOCKET' and s.in_out == 'INPUT']
_m[_gi[1]] = 1.745  # Angle
ob_frame_fillerbase.location = (0.0, 0.0, 0.9688)
_m = ob_frame_fillerbase.modifiers.new('Auto Smooth', 'NODES')
_m.node_group = ng_auto_smooth
_gi = [s.identifier for s in ng_auto_smooth.interface.items_tree if s.item_type == 'SOCKET' and s.in_out == 'INPUT']
_m[_gi[1]] = 1.745  # Angle
ob_frame_fillercap.location = (0.0, 0.0, 1.031)
_m = ob_frame_fillercap.modifiers.new('Auto Smooth', 'NODES')
_m.node_group = ng_auto_smooth
_gi = [s.identifier for s in ng_auto_smooth.interface.items_tree if s.item_type == 'SOCKET' and s.in_out == 'INPUT']
_m[_gi[1]] = 1.745  # Angle

# ---- collection membership
col_collection.objects.link(ob_bogey_rear_wheel_1)
col_collection.objects.link(ob_bogey_front_wheel_1)
col_collection.objects.link(ob_bogey_front)
col_collection.objects.link(ob_frame)
col_collection.objects.link(ob_bogey_front_couple)
col_collection.objects.link(ob_bogey_rear_couple)
col_collection.objects.link(ob_bogey_rear)
col_collection.objects.link(ob_bogey_front_wheel_2)
col_collection.objects.link(ob_bogey_rear_wheel_2)
col_collection.objects.link(ob_frame_tank)
col_collection.objects.link(ob_frame_fillerbase)
col_collection.objects.link(ob_frame_fillercap)

# ---- scene / render settings (as saved in the file)
scene.frame_start = 1; scene.frame_end = 250; scene.frame_set(1)
scene.render.engine = 'BLENDER_EEVEE_NEXT'
scene.cycles.sampling_pattern = 'TABULATED_SOBOL'
scene.view_settings.view_transform = 'Filmic'
bpy.context.view_layer.update()

# ---- added for rendering (the .blend has no active camera and no usable light): camera, sun
cam_auto = bpy.data.cameras.new('AutoCamera')
cam_auto.lens = 50.0
cam_auto.sensor_width = 36.0
cam_auto.clip_end = 1000.0
ob_auto_camera = bpy.data.objects.new('AutoCamera', cam_auto)
scene.collection.objects.link(ob_auto_camera)
ob_auto_camera.location = (4.4711, -5.36532, 4.0925)
ob_auto_camera.rotation_euler = (1.09748, -7.21219e-08, 0.694738)
scene.camera = ob_auto_camera
light_auto_sun = bpy.data.lights.new('AutoSun', 'SUN')
light_auto_sun.energy = 3.0
light_auto_sun.angle = 0.0523599
ob_auto_sun = bpy.data.objects.new('AutoSun', light_auto_sun)
scene.collection.objects.link(ob_auto_sun)
ob_auto_sun.rotation_euler = (0.872665, 0.174533, 0.523599)
bpy.context.view_layer.update()
